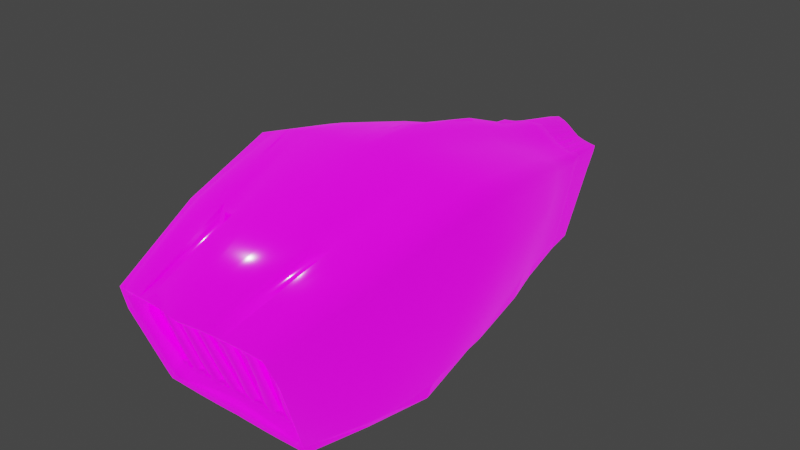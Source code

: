 # Source: motorbike.blend  (saved by Blender 2.80.75; exported with 4.5.12 LTS)
import bpy
from mathutils import Matrix  # noqa: F401  (used for matrix-valued properties, if any)

bpy.ops.wm.read_factory_settings(use_empty=True)
scene = bpy.context.scene
scene.name = 'Scene'

# ---- collections
col_collection = bpy.data.collections.new('Collection'); scene.collection.children.link(col_collection)

# ---- images (referenced by path relative to the original .blend; pixels are not part of the script)
import os
ASSET_DIR = os.environ.get("B2B_ASSET_DIR", "")  # directory of the original .blend (textures are referenced by path, not embedded)
HERE = os.path.dirname(os.path.abspath(__file__))  # packed textures are extracted next to this script under _unpacked/

def load_image(name, relpath, width, height, colorspace="sRGB"):
    """Load a texture the original file referenced (path relative to the .blend, or extracted next to this script)."""
    p = next((c for c in (os.path.join(HERE, relpath), os.path.join(ASSET_DIR, relpath)) if relpath and os.path.exists(c)), "")
    if p:
        img = bpy.data.images.load(p, check_existing=True)
        img.name = name
    else:  # same state as the original file: an image datablock whose file is absent (Cycles renders it pink)
        img = bpy.data.images.new(name, width, height)
        img.source = "FILE"
        img.filepath = "//" + (relpath or name)
    img.colorspace_settings.name = colorspace
    return img
img_texture_motorbike_alb_png = load_image('texture_motorbike_alb.png', 'texture_motorbike_alb.png', 1024, 1024, 'sRGB')
img_texture_motorbike_em_png = load_image('texture_motorbike_em.png', 'texture_motorbike_em.png', 1024, 1024, 'sRGB')

# ---- materials (node trees are filled in below, after node groups)
mat_motorbike = bpy.data.materials.new('Motorbike')
mat_motorbike.alpha_threshold = 0.0
mat_motorbike.use_transparent_shadow = False
mat_motorbike.line_color = (0.0, 0.0, 0.0, 1.0)

# ---- material node trees
mat_motorbike.use_nodes = True; mat_motorbike.node_tree.nodes.clear()
_N = mat_motorbike.node_tree.nodes; _L = mat_motorbike.node_tree.links
n0 = _N.new('ShaderNodeOutputMaterial'); n0.name = 'Material Output'; n0.location = (300, 300)
n1 = _N.new('ShaderNodeBsdfPrincipled'); n1.name = 'Principled BSDF'; n1.location = (10, 300)
n1.distribution = 'GGX'
n1.subsurface_method = 'BURLEY'
n1.inputs[2].default_value = 0.1468
n1.inputs[3].default_value = 1.45
n1.inputs[13].default_value = 1.0
n1.inputs[28].default_value = 1.0
n2 = _N.new('ShaderNodeTexImage'); n2.name = 'Image Texture'; n2.location = (-280, 275)
n2.image = img_texture_motorbike_alb_png
n3 = _N.new('ShaderNodeTexImage'); n3.name = 'Image Texture.001'; n3.location = (-280, -150)
n3.image = img_texture_motorbike_em_png
_L.new(n1.outputs[0], n0.inputs[0])
_L.new(n2.outputs[0], n1.inputs[0])
_L.new(n3.outputs[0], n1.inputs[27])
n0.is_active_output = True

# ---- world
world_world = bpy.data.worlds.new('World'); scene.world = world_world
world_world.use_nodes = True; world_world.node_tree.nodes.clear()
_N = world_world.node_tree.nodes; _L = world_world.node_tree.links
n0 = _N.new('ShaderNodeOutputWorld'); n0.name = 'World Output'; n0.location = (300, 300)
n1 = _N.new('ShaderNodeBackground'); n1.name = 'Background'; n1.location = (10, 300)
n1.inputs[0].default_value = (0.05088, 0.05088, 0.05088, 1.0)
_L.new(n1.outputs[0], n0.inputs[0])
n0.is_active_output = True
world_world.color = (0.05088, 0.05088, 0.05088)
world_world.use_sun_shadow = False
world_world.sun_shadow_jitter_overblur = 0.0

# ---- lights
light_sun = bpy.data.lights.new('Sun', 'SUN')
light_sun.transmission_factor = 0.0
light_sun.energy = 1.0
light_sun.shadow_soft_size = 0.125

# ---- meshes
me_cube = bpy.data.meshes.new('Cube')
me_cube.from_pydata([(0.5005, 3.067, 0.9769), (0.5, 2.657, 0.2171), (0.7142, -1.332, 1.011), (0.7107, -0.9763, 0.04384), (1.049, -0.05909, 0.1627), (1.053, 0.421, 1.534), (0.7787, 1.299, 0.196), (0.8153, 1.761, 1.278), (0.5437, 2.366, 0.2136), (0.5437, 2.637, 1.007), (0.5001, 2.966, 0.7892), (0.7739, -1.243, 0.7618), (1.211, 0.3042, 1.19), (0.6538, -0.9671, 0.1048), (0.9107, 1.649, 0.9895), (0.5534, 2.571, 0.8137), (0.6915, -1.106, 0.722), (0.6398, -0.892, 0.1424), (0.6457, -1.178, 0.9274), (0.7012, -1.197, 0.7321), (0.6639, -1.277, 0.9391), (0.5046, 3.041, 0.9298), (0.73, -1.31, 0.9481), (1.092, 0.3914, 1.443), (0.8494, 1.731, 1.189), (0.5462, 2.62, 0.9579), (0.6578, -1.159, 0.8753), (0.6739, -1.257, 0.887), (0.4996, 2.693, 0.285), (0.7179, -1.007, 0.1216), (1.068, -0.01593, 0.2875), (0.8393, 1.35, 0.2814), (0.5449, 2.391, 0.2849), (0.6455, -0.9168, 0.2053), (0.659, -0.9937, 0.1723), (0.1596, 0.4154, 1.696), (0.3145, 0.4159, 1.694), (0.4666, 0.4165, 1.686), (0.6164, 0.4174, 1.664), (0.7639, 0.4184, 1.631), (0.9086, 0.4197, 1.584), (0.08754, -0.9635, 0.0239), (0.1893, -0.9657, 0.02506), (0.2963, -0.9679, 0.02654), (0.4047, -0.9701, 0.02972), (0.5067, -0.9721, 0.0341), (0.6087, -0.9742, 0.03887), (0.8985, -0.0589, 0.1488), (0.7483, -0.05868, 0.116), (0.5981, -0.05853, 0.07454), (0.4479, -0.05851, 0.04011), (0.2977, -0.05858, 0.02267), (0.1476, -0.05867, 0.01954), (0.08287, 3.212, 1.069), (0.1508, 3.183, 1.048), (0.2172, 3.153, 1.022), (0.2847, 3.125, 0.9972), (0.3558, 3.104, 0.9844), (0.4281, 3.085, 0.9796), (0.4286, 2.657, 0.2171), (0.3571, 2.657, 0.2171), (0.2857, 2.657, 0.2171), (0.2143, 2.657, 0.2171), (0.1429, 2.657, 0.2171), (0.07143, 2.657, 0.2171), (0.6139, -1.352, 1.034), (0.5134, -1.372, 1.055), (0.4124, -1.391, 1.072), (0.3084, -1.408, 1.085), (0.2049, -1.425, 1.092), (0.103, -1.441, 1.095), (0.1269, 1.795, 1.465), (0.2339, 1.785, 1.415), (0.3437, 1.778, 1.381), (0.4556, 1.774, 1.359), (0.5675, 1.769, 1.337), (0.6792, 1.764, 1.315), (0.6674, 1.299, 0.1949), (0.5771, 1.152, 0.184), (0.4616, 1.152, 0.1785), (0.3461, 1.152, 0.1747), (0.2307, 1.152, 0.1739), (0.1153, 1.152, 0.1755), (0.4661, 2.366, 0.2136), (0.3836, 2.411, 0.2142), (0.3069, 2.411, 0.2142), (0.2302, 2.411, 0.2142), (0.1535, 2.411, 0.2142), (0.07673, 2.411, 0.2142), (0.08744, 2.667, 1.189), (0.1619, 2.66, 1.148), (0.2352, 2.654, 1.106), (0.3107, 2.648, 1.073), (0.3884, 2.645, 1.051), (0.4661, 2.641, 1.029), (0.07153, 3.057, 0.8378), (0.1418, 3.041, 0.8293), (0.2128, 3.026, 0.8208), (0.2851, 3.011, 0.8114), (0.3577, 2.996, 0.8029), (0.4291, 2.981, 0.796), (0.05797, -0.88, 0.125), (0.1494, -0.8821, 0.1256), (0.2478, -0.8842, 0.1263), (0.3541, -0.8862, 0.1269), (0.4561, -0.8882, 0.1309), (0.5479, -0.8901, 0.1365), (0.5567, -1.194, 0.9453), (0.4671, -1.209, 0.9613), (0.3619, -1.224, 0.9748), (0.2469, -1.237, 0.9849), (0.1459, -1.25, 0.9894), (0.05435, -1.262, 0.9907), (0.5963, -1.1, 0.7348), (0.5017, -1.111, 0.7475), (0.3952, -1.121, 0.7586), (0.2743, -1.131, 0.768), (0.1637, -1.14, 0.7719), (0.06615, -1.149, 0.7729), (0.07816, -1.369, 1.005), (0.1721, -1.355, 1.004), (0.2711, -1.342, 0.9991), (0.3802, -1.327, 0.989), (0.4802, -1.311, 0.9755), (0.5721, -1.294, 0.9585), (0.56, -0.965, 0.1023), (0.4661, -0.9628, 0.09973), (0.3662, -0.9606, 0.09764), (0.2592, -0.9584, 0.09772), (0.1588, -0.956, 0.09779), (0.06484, -0.9536, 0.09802), (0.5675, -1.174, 0.8924), (0.4771, -1.189, 0.9079), (0.3724, -1.202, 0.9209), (0.2544, -1.215, 0.9311), (0.1478, -1.226, 0.9354), (0.05477, -1.238, 0.9364), (0.0745, 3.175, 0.989), (0.1443, 3.148, 0.9783), (0.2146, 3.119, 0.9634), (0.2865, 3.095, 0.9468), (0.3598, 3.077, 0.9366), (0.4324, 3.059, 0.9325), (0.5529, -0.9163, 0.2013), (0.4602, -0.9157, 0.1973), (0.3553, -0.915, 0.1942), (0.245, -0.9143, 0.1936), (0.1431, -0.9133, 0.1922), (0.05062, -0.9126, 0.1911), (0.07137, 2.704, 0.2907), (0.1427, 2.702, 0.2898), (0.2141, 2.7, 0.2888), (0.2855, 2.699, 0.2878), (0.3568, 2.697, 0.2869), (0.4282, 2.695, 0.2859), (0.6566, -1.073, 0.8661), (0.6902, -1.02, 0.7141), (0.07518, -1.08, 0.7633), (0.0665, -1.152, 0.9281), (0.6456, -0.8315, 0.2044), (0.05978, -0.8277, 0.1923), (0.5944, -1.031, 0.7249), (0.4993, -1.042, 0.7363), (0.3978, -1.052, 0.7465), (0.2817, -1.062, 0.7557), (0.1727, -1.071, 0.7608), (0.5661, -1.088, 0.8818), (0.4758, -1.102, 0.8966), (0.3774, -1.115, 0.9092), (0.2653, -1.128, 0.9197), (0.1595, -1.14, 0.9254), (0.5529, -0.8309, 0.1983), (0.4603, -0.8304, 0.1929), (0.359, -0.8297, 0.1895), (0.2517, -0.8291, 0.1902), (0.1522, -0.8283, 0.1912), (0.6566, -1.059, 0.8655), (0.6902, -1.006, 0.7136), (0.07517, -1.066, 0.7625), (0.06649, -1.138, 0.9273), (0.6456, -0.8174, 0.2042), (0.05981, -0.8136, 0.1924), (0.5944, -1.017, 0.7243), (0.4993, -1.028, 0.7356), (0.3978, -1.038, 0.7457), (0.2817, -1.048, 0.7549), (0.1727, -1.057, 0.76), (0.5661, -1.074, 0.8812), (0.4758, -1.088, 0.896), (0.3773, -1.101, 0.9085), (0.2653, -1.114, 0.9189), (0.1595, -1.126, 0.9247), (0.5529, -0.8169, 0.1979), (0.4603, -0.8164, 0.1922), (0.359, -0.8157, 0.1889), (0.2517, -0.815, 0.1897), (0.1523, -0.8143, 0.191), (0.07133, 3.002, 0.8374), (0.1418, 2.988, 0.8289), (0.2128, 2.973, 0.8209), (0.2841, 2.958, 0.8124), (0.3558, 2.943, 0.804), (0.07137, 2.651, 0.2907), (0.1427, 2.649, 0.2898), (0.2141, 2.648, 0.2888), (0.2855, 2.646, 0.2878), (0.3568, 2.644, 0.2869), (0.07092, 2.961, 0.8371), (0.1418, 2.946, 0.8289), (0.2128, 2.932, 0.8209), (0.2837, 2.917, 0.8128), (0.3548, 2.902, 0.8047), (0.07137, 2.61, 0.2907), (0.1427, 2.608, 0.2898), (0.2141, 2.606, 0.2888), (0.2855, 2.605, 0.2878), (0.3568, 2.603, 0.2869), (0.6612, 2.19, 1.125), (0.6612, 1.833, 0.2073), (0.7063, 2.103, 0.9016), (0.6727, 2.168, 1.068), (0.6666, 1.865, 0.2897), (0.4723, 1.833, 0.2073), (0.5667, 1.833, 0.2073), (0.5667, 2.195, 1.147), (0.4723, 2.199, 1.169), (0.3778, 2.204, 1.191), (0.2839, 2.209, 1.216), (0.1933, 2.217, 1.257), (0.1032, 2.226, 1.302), (0.9518, 1.098, 1.425), (0.9137, 0.6198, 0.1813), (1.087, 0.9829, 1.092), (0.9951, 1.068, 1.325), (0.9791, 0.6721, 0.2792), (0.8017, 1.099, 1.474), (0.6722, 1.101, 1.509), (0.5405, 1.103, 1.537), (0.4076, 1.104, 1.559), (0.2745, 1.107, 1.58), (0.1438, 1.112, 1.624), (0.1298, 0.6204, 0.1052), (0.2604, 0.6204, 0.1007), (0.391, 0.6203, 0.106), (0.5217, 0.6202, 0.1236), (0.6524, 0.62, 0.1476), (0.7831, 0.6199, 0.1695), (0.8797, -0.5176, 0.0897), (0.9162, -0.4722, 1.318), (1.04, -0.4849, 0.9935), (0.9563, -0.474, 1.225), (0.9414, -0.5273, 0.1902), (0.7751, -0.4825, 1.365), (0.6506, -0.493, 1.398), (0.5447, -0.4701, 1.391), (0.3714, -0.4819, 1.414), (0.2624, -0.5201, 1.448), (0.133, -0.528, 1.449), (0.1176, -0.5111, 0.01953), (0.2435, -0.5121, 0.01904), (0.3721, -0.5131, 0.02829), (0.5014, -0.5142, 0.03752), (0.6275, -0.5154, 0.05312), (0.7537, -0.5165, 0.07205), (0.1112, 1.299, 0.3735), (0.07768, 2.331, 0.3915), (0.5562, 1.299, 0.3727), (0.445, 1.299, 0.3723), (0.3337, 1.299, 0.3723), (0.2225, 1.299, 0.3727), (0.3884, 2.331, 0.3915), (0.3107, 2.331, 0.3915), (0.233, 2.331, 0.3915), (0.1554, 2.331, 0.3915), (0.09446, 1.833, 0.7769), (0.1889, 1.833, 0.7769), (0.2834, 1.833, 0.7769), (0.3778, 1.833, 0.7769), (0.4723, 1.833, 0.7769), (0.5073, -0.579, 1.299), (0.3797, -0.5888, 1.316), (-0.5005, 3.067, 0.9769), (-0.5, 2.657, 0.2171), (-0.7142, -1.332, 1.011), (-0.7107, -0.9763, 0.04384), (-1.469e-07, 0.415, 1.699), (-1.469e-07, -0.05868, 0.02453), (-1.049, -0.05909, 0.1627), (-1.053, 0.421, 1.534), (-1.469e-07, 2.657, 0.2171), (-1.469e-07, -1.456, 1.097), (-1.469e-07, -0.9615, 0.02416), (-1.469e-07, 3.236, 1.085), (-1.469e-07, 1.803, 1.505), (-1.469e-07, 1.152, 0.1783), (-0.7787, 1.299, 0.196), (-0.8153, 1.761, 1.278), (-0.5437, 2.366, 0.2136), (-1.469e-07, 2.672, 1.219), (-1.469e-07, 2.411, 0.2142), (-0.5437, 2.637, 1.007), (-0.5001, 2.966, 0.7892), (-0.7739, -1.243, 0.7618), (-1.211, 0.3042, 1.19), (-1.469e-07, 3.075, 0.8467), (-0.6538, -0.9671, 0.1048), (-0.9107, 1.649, 0.9895), (-0.5534, 2.571, 0.8137), (-0.6915, -1.106, 0.722), (-0.6398, -0.892, 0.1424), (-1.469e-07, -0.8785, 0.1253), (-0.6457, -1.178, 0.9274), (-1.469e-07, -1.275, 0.9929), (-0.7012, -1.197, 0.7321), (-1.469e-07, -0.9517, 0.1), (-0.6639, -1.277, 0.9391), (-1.469e-07, -1.382, 1.007), (-0.5046, 3.041, 0.9298), (-0.73, -1.31, 0.9481), (-1.092, 0.3914, 1.443), (-1.469e-07, 3.198, 0.9992), (-0.8494, 1.731, 1.189), (-0.5462, 2.62, 0.9579), (-0.6578, -1.159, 0.8753), (-1.469e-07, -1.249, 0.9385), (-0.6739, -1.257, 0.887), (-0.4996, 2.693, 0.285), (-0.7179, -1.007, 0.1216), (-1.068, -0.01593, 0.2875), (-1.469e-07, 2.706, 0.2917), (-0.8393, 1.35, 0.2814), (-0.5449, 2.391, 0.2849), (-0.6455, -0.9168, 0.2053), (-1.469e-07, -0.9125, 0.192), (-0.659, -0.9937, 0.1723), (-0.1596, 0.4154, 1.696), (-0.3145, 0.4159, 1.694), (-0.4666, 0.4165, 1.686), (-0.6164, 0.4174, 1.664), (-0.7639, 0.4184, 1.631), (-0.9086, 0.4197, 1.584), (-0.08754, -0.9635, 0.0239), (-0.1893, -0.9657, 0.02506), (-0.2963, -0.9679, 0.02654), (-0.4047, -0.9701, 0.02972), (-0.5067, -0.9721, 0.0341), (-0.6087, -0.9742, 0.03887), (-0.8985, -0.0589, 0.1488), (-0.7483, -0.05868, 0.116), (-0.5981, -0.05853, 0.07454), (-0.4479, -0.05851, 0.04011), (-0.2977, -0.05858, 0.02267), (-0.1476, -0.05867, 0.01954), (-0.08287, 3.212, 1.069), (-0.1508, 3.183, 1.048), (-0.2172, 3.153, 1.022), (-0.2847, 3.125, 0.9972), (-0.3558, 3.104, 0.9844), (-0.4281, 3.085, 0.9796), (-0.4286, 2.657, 0.2171), (-0.3571, 2.657, 0.2171), (-0.2857, 2.657, 0.2171), (-0.2143, 2.657, 0.2171), (-0.1429, 2.657, 0.2171), (-0.07143, 2.657, 0.2171), (-0.6139, -1.352, 1.034), (-0.5134, -1.372, 1.055), (-0.4124, -1.391, 1.072), (-0.3084, -1.408, 1.085), (-0.2049, -1.425, 1.092), (-0.103, -1.441, 1.095), (-0.1269, 1.795, 1.465), (-0.2339, 1.785, 1.415), (-0.3437, 1.778, 1.381), (-0.4556, 1.774, 1.359), (-0.5675, 1.769, 1.337), (-0.6792, 1.764, 1.315), (-0.6674, 1.299, 0.1949), (-0.5771, 1.152, 0.184), (-0.4616, 1.152, 0.1785), (-0.3461, 1.152, 0.1747), (-0.2307, 1.152, 0.1739), (-0.1153, 1.152, 0.1755), (-0.4661, 2.366, 0.2136), (-0.3836, 2.411, 0.2142), (-0.3069, 2.411, 0.2142), (-0.2302, 2.411, 0.2142), (-0.1535, 2.411, 0.2142), (-0.07673, 2.411, 0.2142), (-0.08744, 2.667, 1.189), (-0.1619, 2.66, 1.148), (-0.2352, 2.654, 1.106), (-0.3107, 2.648, 1.073), (-0.3884, 2.645, 1.051), (-0.4661, 2.641, 1.029), (-0.07153, 3.057, 0.8378), (-0.1418, 3.041, 0.8293), (-0.2128, 3.026, 0.8208), (-0.2851, 3.011, 0.8114), (-0.3577, 2.996, 0.8029), (-0.4291, 2.981, 0.796), (-0.05797, -0.88, 0.125), (-0.1494, -0.8821, 0.1256), (-0.2478, -0.8842, 0.1263), (-0.3541, -0.8862, 0.1269), (-0.4561, -0.8882, 0.1309), (-0.5479, -0.8901, 0.1365), (-0.5567, -1.194, 0.9453), (-0.4671, -1.209, 0.9613), (-0.3619, -1.224, 0.9748), (-0.2469, -1.237, 0.9849), (-0.1459, -1.25, 0.9894), (-0.05435, -1.262, 0.9907), (-0.5963, -1.1, 0.7348), (-0.5017, -1.111, 0.7475), (-0.3952, -1.121, 0.7586), (-0.2743, -1.131, 0.768), (-0.1637, -1.14, 0.7719), (-0.06615, -1.149, 0.7729), (-0.07816, -1.369, 1.005), (-0.1721, -1.355, 1.004), (-0.2711, -1.342, 0.9991), (-0.3802, -1.327, 0.989), (-0.4802, -1.311, 0.9755), (-0.5721, -1.294, 0.9585), (-0.56, -0.965, 0.1023), (-0.4661, -0.9628, 0.09973), (-0.3662, -0.9606, 0.09764), (-0.2592, -0.9584, 0.09772), (-0.1588, -0.956, 0.09779), (-0.06484, -0.9536, 0.09802), (-0.5675, -1.174, 0.8924), (-0.4771, -1.189, 0.9079), (-0.3724, -1.202, 0.9209), (-0.2544, -1.215, 0.9311), (-0.1478, -1.226, 0.9354), (-0.05477, -1.238, 0.9364), (-0.0745, 3.175, 0.989), (-0.1443, 3.148, 0.9783), (-0.2146, 3.119, 0.9634), (-0.2865, 3.095, 0.9468), (-0.3598, 3.077, 0.9366), (-0.4324, 3.059, 0.9325), (-0.5529, -0.9163, 0.2013), (-0.4602, -0.9157, 0.1973), (-0.3553, -0.915, 0.1942), (-0.245, -0.9143, 0.1936), (-0.1431, -0.9133, 0.1922), (-0.05062, -0.9126, 0.1911), (-0.07137, 2.704, 0.2907), (-0.1427, 2.702, 0.2898), (-0.2141, 2.7, 0.2888), (-0.2855, 2.699, 0.2878), (-0.3568, 2.697, 0.2869), (-0.4282, 2.695, 0.2859), (-0.6566, -1.073, 0.8661), (-0.6902, -1.02, 0.7141), (-1.469e-07, -1.164, 0.9307), (-0.07518, -1.08, 0.7633), (-0.0665, -1.152, 0.9281), (-0.6456, -0.8315, 0.2044), (-1.469e-07, -0.8275, 0.1937), (-0.05978, -0.8277, 0.1923), (-0.5944, -1.031, 0.7249), (-0.4993, -1.042, 0.7363), (-0.3978, -1.052, 0.7465), (-0.2817, -1.062, 0.7557), (-0.1727, -1.071, 0.7608), (-0.5662, -1.088, 0.8818), (-0.4758, -1.102, 0.8966), (-0.3774, -1.115, 0.9092), (-0.2653, -1.128, 0.9197), (-0.1595, -1.14, 0.9254), (-0.5529, -0.8309, 0.1983), (-0.4603, -0.8304, 0.1929), (-0.359, -0.8297, 0.1895), (-0.2517, -0.8291, 0.1902), (-0.1522, -0.8283, 0.1912), (-0.6566, -1.059, 0.8655), (-0.6902, -1.006, 0.7136), (-1.469e-07, -1.15, 0.9299), (-1.469e-07, -1.076, 0.7653), (-0.07517, -1.066, 0.7625), (-0.06649, -1.138, 0.9273), (-0.6456, -0.8174, 0.2042), (-1.469e-07, -0.8135, 0.1941), (-0.05981, -0.8136, 0.1924), (-0.5944, -1.017, 0.7243), (-0.4993, -1.028, 0.7356), (-0.3978, -1.038, 0.7457), (-0.2817, -1.048, 0.7549), (-0.1727, -1.057, 0.76), (-0.5661, -1.074, 0.8812), (-0.4758, -1.088, 0.896), (-0.3773, -1.101, 0.9085), (-0.2653, -1.114, 0.9189), (-0.1595, -1.126, 0.9247), (-0.5529, -0.8169, 0.1979), (-0.4603, -0.8164, 0.1922), (-0.359, -0.8157, 0.1889), (-0.2517, -0.815, 0.1897), (-0.1523, -0.8143, 0.191), (-0.07133, 3.002, 0.8374), (-0.1418, 2.988, 0.8289), (-0.2128, 2.973, 0.8209), (-0.2841, 2.958, 0.8124), (-0.3558, 2.943, 0.804), (-0.07137, 2.651, 0.2907), (-0.1427, 2.649, 0.2898), (-0.2141, 2.648, 0.2888), (-0.2855, 2.646, 0.2878), (-0.3568, 2.644, 0.2869), (-0.07092, 2.961, 0.8371), (-0.1418, 2.946, 0.8289), (-0.2128, 2.932, 0.8209), (-0.2837, 2.917, 0.8128), (-0.3548, 2.902, 0.8047), (-0.07137, 2.61, 0.2907), (-0.1427, 2.608, 0.2898), (-0.2141, 2.606, 0.2888), (-0.2855, 2.605, 0.2878), (-0.3568, 2.603, 0.2869), (-1.469e-07, 2.233, 1.336), (-0.6612, 2.19, 1.125), (-0.6612, 1.833, 0.2073), (-0.7063, 2.103, 0.9016), (-0.6727, 2.168, 1.068), (-0.6666, 1.865, 0.2897), (-0.4723, 1.833, 0.2073), (-0.5667, 1.833, 0.2073), (-0.5667, 2.195, 1.147), (-0.4723, 2.199, 1.169), (-0.3778, 2.204, 1.191), (-0.2839, 2.209, 1.216), (-0.1933, 2.217, 1.257), (-0.1032, 2.226, 1.302), (-1.469e-07, 1.116, 1.659), (-1.469e-07, 0.6205, 0.1144), (-0.9518, 1.098, 1.425), (-0.9137, 0.6198, 0.1813), (-1.087, 0.9829, 1.092), (-0.9951, 1.068, 1.325), (-0.9791, 0.6721, 0.2792), (-0.8017, 1.099, 1.474), (-0.6722, 1.101, 1.509), (-0.5405, 1.103, 1.537), (-0.4076, 1.104, 1.559), (-0.2745, 1.107, 1.58), (-0.1438, 1.112, 1.624), (-0.1298, 0.6204, 0.1052), (-0.2604, 0.6204, 0.1007), (-0.391, 0.6203, 0.106), (-0.5217, 0.6202, 0.1236), (-0.6524, 0.62, 0.1476), (-0.7831, 0.6199, 0.1695), (-0.8797, -0.5176, 0.0897), (-0.9162, -0.4722, 1.318), (-1.469e-07, -0.5101, 0.02605), (-1.469e-07, -0.5358, 1.452), (-1.04, -0.4849, 0.9935), (-0.9563, -0.474, 1.225), (-0.9414, -0.5273, 0.1902), (-0.7751, -0.4825, 1.365), (-0.6506, -0.493, 1.398), (-0.5447, -0.4701, 1.391), (-0.3714, -0.4819, 1.414), (-0.2624, -0.5201, 1.448), (-0.133, -0.528, 1.449), (-0.1176, -0.5111, 0.01953), (-0.2435, -0.5121, 0.01904), (-0.3721, -0.5131, 0.02829), (-0.5014, -0.5142, 0.03752), (-0.6275, -0.5154, 0.05312), (-0.7537, -0.5165, 0.07205), (-1.469e-07, 1.833, 0.7769), (-1.469e-07, 1.299, 0.3745), (-0.1112, 1.299, 0.3735), (-0.07768, 2.331, 0.3915), (-1.469e-07, 2.331, 0.3915), (-0.5562, 1.299, 0.3727), (-0.445, 1.299, 0.3723), (-0.3337, 1.299, 0.3723), (-0.2225, 1.299, 0.3727), (-0.3884, 2.331, 0.3915), (-0.3107, 2.331, 0.3915), (-0.233, 2.331, 0.3915), (-0.1554, 2.331, 0.3915), (-0.09446, 1.833, 0.7769), (-0.1889, 1.833, 0.7769), (-0.2834, 1.833, 0.7769), (-0.3778, 1.833, 0.7769), (-0.4723, 1.833, 0.7769), (-0.5073, -0.579, 1.299), (-0.3797, -0.5888, 1.316)], [], [(246, 231, 4, 47), (240, 536, 285, 35), (263, 247, 3, 46), (250, 248, 2, 22), (142, 58, 0, 21), (233, 230, 5, 23), (125, 13, 17, 106), (257, 558, 290, 70), (220, 217, 7, 24), (229, 522, 293, 71), (223, 218, 6, 77), (59, 1, 8, 83), (53, 292, 298, 89), (21, 0, 9, 25), (28, 10, 15, 32), (221, 219, 14, 31), (34, 19, 16, 33), (234, 232, 12, 30), (154, 100, 10, 28), (251, 249, 11, 29), (136, 112, 312, 324), (145, 144, 172, 173), (27, 20, 18, 26), (119, 316, 312, 112), (70, 290, 316, 119), (22, 2, 20, 27), (29, 11, 19, 34), (46, 3, 13, 125), (11, 22, 27, 19), (19, 27, 26, 16), (114, 132, 167, 162), (10, 21, 25, 15), (219, 220, 24, 14), (232, 233, 23, 12), (100, 142, 21, 10), (249, 250, 22, 11), (3, 29, 34, 13), (101, 148, 333, 310), (247, 251, 29, 3), (59, 154, 28, 1), (231, 234, 30, 4), (13, 34, 33, 17), (218, 221, 31, 6), (1, 28, 32, 8), (289, 329, 149, 64), (64, 149, 150, 63), (63, 150, 151, 62), (62, 151, 152, 61), (61, 152, 153, 60), (60, 153, 154, 59), (17, 33, 143, 106), (106, 143, 144, 105), (105, 144, 145, 104), (104, 145, 146, 103), (103, 146, 147, 102), (102, 147, 148, 101), (304, 320, 137, 95), (95, 137, 138, 96), (96, 138, 139, 97), (97, 139, 140, 98), (98, 140, 141, 99), (99, 141, 142, 100), (131, 113, 161, 166), (113, 131, 132, 114), (143, 33, 159, 171), (115, 133, 134, 116), (148, 118, 157, 160), (117, 135, 136, 118), (291, 41, 130, 314), (41, 42, 129, 130), (42, 43, 128, 129), (43, 44, 127, 128), (44, 45, 126, 127), (45, 46, 125, 126), (2, 65, 124, 20), (65, 66, 123, 124), (66, 67, 122, 123), (67, 68, 121, 122), (68, 69, 120, 121), (69, 70, 119, 120), (20, 124, 107, 18), (124, 123, 108, 107), (123, 122, 109, 108), (122, 121, 110, 109), (121, 120, 111, 110), (120, 119, 112, 111), (33, 16, 156, 159), (143, 113, 114, 144), (16, 26, 155, 156), (145, 115, 116, 146), (134, 135, 170, 169), (147, 117, 118, 148), (26, 18, 107, 131), (131, 107, 108, 132), (132, 108, 109, 133), (133, 109, 110, 134), (134, 110, 111, 135), (135, 111, 112, 136), (329, 304, 95, 149), (99, 153, 206, 201), (96, 97, 199, 198), (149, 95, 197, 202), (151, 150, 203, 204), (153, 99, 100, 154), (0, 58, 94, 9), (58, 57, 93, 94), (57, 56, 92, 93), (56, 55, 91, 92), (55, 54, 90, 91), (54, 53, 89, 90), (289, 64, 88, 299), (64, 63, 87, 88), (63, 62, 86, 87), (62, 61, 85, 86), (61, 60, 84, 85), (60, 59, 83, 84), (299, 88, 265, 578), (85, 84, 270, 271), (222, 78, 266, 278), (84, 222, 278, 270), (81, 82, 264, 269), (222, 223, 77, 78), (217, 224, 76, 7), (224, 225, 75, 76), (225, 226, 74, 75), (226, 227, 73, 74), (227, 228, 72, 73), (228, 229, 71, 72), (248, 252, 65, 2), (252, 253, 66, 65), (253, 254, 67, 66), (67, 254, 279), (255, 256, 69, 68), (256, 257, 70, 69), (314, 130, 101, 310), (130, 129, 102, 101), (129, 128, 103, 102), (128, 127, 104, 103), (127, 126, 105, 104), (126, 125, 106, 105), (320, 292, 53, 137), (137, 53, 54, 138), (138, 54, 55, 139), (139, 55, 56, 140), (140, 56, 57, 141), (141, 57, 58, 142), (557, 258, 41, 291), (258, 259, 42, 41), (259, 260, 43, 42), (260, 261, 44, 43), (261, 262, 45, 44), (262, 263, 46, 45), (230, 235, 40, 5), (235, 236, 39, 40), (236, 237, 38, 39), (237, 238, 37, 38), (238, 239, 36, 37), (239, 240, 35, 36), (537, 241, 52, 286), (241, 242, 51, 52), (242, 243, 50, 51), (243, 244, 49, 50), (244, 245, 48, 49), (245, 246, 47, 48), (155, 166, 187, 176), (162, 167, 188, 183), (163, 173, 194, 184), (166, 161, 182, 187), (172, 162, 183, 193), (175, 174, 195, 196), (156, 155, 176, 177), (161, 171, 192, 182), (113, 143, 171, 161), (136, 324, 457, 158), (133, 115, 163, 168), (26, 131, 166, 155), (144, 114, 162, 172), (116, 134, 169, 164), (333, 148, 160, 461), (147, 146, 174, 175), (115, 145, 173, 163), (135, 117, 165, 170), (132, 133, 168, 167), (146, 116, 164, 174), (118, 136, 158, 157), (117, 147, 175, 165), (181, 178, 481, 485), (178, 179, 480, 481), (177, 176, 187, 182), (183, 188, 189, 184), (185, 190, 191, 186), (180, 177, 182, 192), (193, 183, 184, 194), (195, 185, 186, 196), (174, 164, 185, 195), (158, 457, 480, 179), (168, 163, 184, 189), (167, 168, 189, 188), (165, 175, 196, 186), (159, 156, 177, 180), (164, 169, 190, 185), (169, 170, 191, 190), (160, 157, 178, 181), (170, 165, 186, 191), (171, 159, 180, 192), (461, 160, 181, 485), (157, 158, 179, 178), (173, 172, 193, 194), (197, 198, 208, 207), (200, 201, 211, 210), (205, 204, 214, 215), (199, 200, 210, 209), (152, 151, 204, 205), (97, 98, 200, 199), (153, 152, 205, 206), (150, 149, 202, 203), (98, 99, 201, 200), (95, 96, 198, 197), (212, 207, 208, 213), (213, 208, 209, 214), (214, 209, 210, 215), (215, 210, 211, 216), (206, 205, 215, 216), (203, 202, 212, 213), (198, 199, 209, 208), (202, 197, 207, 212), (204, 203, 213, 214), (201, 206, 216, 211), (90, 89, 229, 228), (91, 90, 228, 227), (92, 91, 227, 226), (93, 92, 226, 225), (94, 93, 225, 224), (9, 94, 224, 217), (84, 83, 223, 222), (80, 81, 269, 268), (88, 87, 273, 265), (82, 294, 575, 264), (79, 80, 268, 267), (87, 86, 272, 273), (8, 32, 221, 218), (15, 25, 220, 219), (32, 15, 219, 221), (83, 8, 218, 223), (89, 298, 522, 229), (25, 9, 217, 220), (78, 77, 246, 245), (79, 78, 245, 244), (80, 79, 244, 243), (81, 80, 243, 242), (82, 81, 242, 241), (294, 82, 241, 537), (72, 71, 240, 239), (73, 72, 239, 238), (74, 73, 238, 237), (75, 74, 237, 236), (76, 75, 236, 235), (7, 76, 235, 230), (6, 31, 234, 231), (14, 24, 233, 232), (31, 14, 232, 234), (24, 7, 230, 233), (71, 293, 536, 240), (77, 6, 231, 246), (48, 47, 263, 262), (49, 48, 262, 261), (50, 49, 261, 260), (51, 50, 260, 259), (52, 51, 259, 258), (286, 52, 258, 557), (36, 35, 257, 256), (37, 36, 256, 255), (38, 37, 255, 254), (39, 38, 254, 253), (40, 39, 253, 252), (5, 40, 252, 248), (4, 30, 251, 247), (12, 23, 250, 249), (30, 12, 249, 251), (35, 285, 558, 257), (23, 5, 248, 250), (47, 4, 247, 263), (574, 274, 264, 575), (274, 275, 269, 264), (275, 276, 268, 269), (276, 277, 267, 268), (277, 278, 266, 267), (271, 270, 278, 277), (272, 271, 277, 276), (273, 272, 276, 275), (265, 273, 275, 274), (578, 265, 274, 574), (86, 85, 271, 272), (78, 79, 267, 266), (279, 280, 68, 67), (255, 68, 280), (254, 255, 280, 279), (554, 347, 287, 539), (548, 335, 285, 536), (573, 346, 284, 555), (560, 318, 283, 556), (442, 317, 281, 358), (541, 319, 288, 538), (425, 406, 309, 305), (567, 370, 290, 558), (526, 321, 296, 523), (535, 371, 293, 522), (529, 377, 295, 524), (359, 383, 297, 282), (353, 389, 298, 292), (317, 322, 300, 281), (326, 331, 307, 301), (527, 330, 306, 525), (334, 332, 308, 313), (542, 328, 303, 540), (454, 326, 301, 400), (561, 327, 302, 559), (436, 324, 312, 412), (445, 475, 474, 444), (325, 323, 311, 315), (419, 412, 312, 316), (370, 419, 316, 290), (318, 325, 315, 283), (327, 334, 313, 302), (346, 425, 305, 284), (302, 313, 325, 318), (313, 308, 323, 325), (414, 464, 469, 432), (301, 307, 322, 317), (525, 306, 321, 526), (540, 303, 319, 541), (400, 301, 317, 442), (559, 302, 318, 560), (284, 305, 334, 327), (401, 310, 333, 448), (555, 284, 327, 561), (359, 282, 326, 454), (539, 287, 328, 542), (305, 309, 332, 334), (524, 295, 330, 527), (282, 297, 331, 326), (289, 364, 449, 329), (364, 363, 450, 449), (363, 362, 451, 450), (362, 361, 452, 451), (361, 360, 453, 452), (360, 359, 454, 453), (309, 406, 443, 332), (406, 405, 444, 443), (405, 404, 445, 444), (404, 403, 446, 445), (403, 402, 447, 446), (402, 401, 448, 447), (304, 395, 437, 320), (395, 396, 438, 437), (396, 397, 439, 438), (397, 398, 440, 439), (398, 399, 441, 440), (399, 400, 442, 441), (431, 468, 463, 413), (413, 414, 432, 431), (443, 473, 460, 332), (415, 416, 434, 433), (448, 462, 458, 418), (417, 418, 436, 435), (291, 314, 430, 341), (341, 430, 429, 342), (342, 429, 428, 343), (343, 428, 427, 344), (344, 427, 426, 345), (345, 426, 425, 346), (283, 315, 424, 365), (365, 424, 423, 366), (366, 423, 422, 367), (367, 422, 421, 368), (368, 421, 420, 369), (369, 420, 419, 370), (315, 311, 407, 424), (424, 407, 408, 423), (423, 408, 409, 422), (422, 409, 410, 421), (421, 410, 411, 420), (420, 411, 412, 419), (332, 460, 456, 308), (443, 444, 414, 413), (308, 456, 455, 323), (445, 446, 416, 415), (434, 471, 472, 435), (447, 448, 418, 417), (323, 431, 407, 311), (431, 432, 408, 407), (432, 433, 409, 408), (433, 434, 410, 409), (434, 435, 411, 410), (435, 436, 412, 411), (329, 449, 395, 304), (399, 506, 511, 453), (396, 503, 504, 397), (449, 507, 502, 395), (451, 509, 508, 450), (453, 454, 400, 399), (281, 300, 394, 358), (358, 394, 393, 357), (357, 393, 392, 356), (356, 392, 391, 355), (355, 391, 390, 354), (354, 390, 389, 353), (289, 299, 388, 364), (364, 388, 387, 363), (363, 387, 386, 362), (362, 386, 385, 361), (361, 385, 384, 360), (360, 384, 383, 359), (299, 578, 577, 388), (385, 584, 583, 384), (528, 591, 579, 378), (384, 583, 591, 528), (381, 582, 576, 382), (528, 378, 377, 529), (523, 296, 376, 530), (530, 376, 375, 531), (531, 375, 374, 532), (532, 374, 373, 533), (533, 373, 372, 534), (534, 372, 371, 535), (556, 283, 365, 562), (562, 365, 366, 563), (563, 366, 367, 564), (367, 592, 564), (565, 368, 369, 566), (566, 369, 370, 567), (314, 310, 401, 430), (430, 401, 402, 429), (429, 402, 403, 428), (428, 403, 404, 427), (427, 404, 405, 426), (426, 405, 406, 425), (320, 437, 353, 292), (437, 438, 354, 353), (438, 439, 355, 354), (439, 440, 356, 355), (440, 441, 357, 356), (441, 442, 358, 357), (557, 291, 341, 568), (568, 341, 342, 569), (569, 342, 343, 570), (570, 343, 344, 571), (571, 344, 345, 572), (572, 345, 346, 573), (538, 288, 340, 543), (543, 340, 339, 544), (544, 339, 338, 545), (545, 338, 337, 546), (546, 337, 336, 547), (547, 336, 335, 548), (537, 286, 352, 549), (549, 352, 351, 550), (550, 351, 350, 551), (551, 350, 349, 552), (552, 349, 348, 553), (553, 348, 347, 554), (455, 478, 492, 468), (464, 488, 493, 469), (465, 489, 499, 475), (468, 492, 487, 463), (474, 498, 488, 464), (477, 501, 500, 476), (456, 479, 478, 455), (463, 487, 497, 473), (413, 463, 473, 443), (436, 459, 457, 324), (433, 470, 465, 415), (323, 455, 468, 431), (444, 474, 464, 414), (416, 466, 471, 434), (333, 461, 462, 448), (447, 477, 476, 446), (415, 465, 475, 445), (435, 472, 467, 417), (432, 469, 470, 433), (446, 476, 466, 416), (418, 458, 459, 436), (417, 467, 477, 447), (486, 485, 481, 482), (482, 481, 480, 483), (479, 487, 492, 478), (488, 489, 494, 493), (490, 491, 496, 495), (484, 497, 487, 479), (498, 499, 489, 488), (500, 501, 491, 490), (476, 500, 490, 466), (459, 483, 480, 457), (470, 494, 489, 465), (469, 493, 494, 470), (467, 491, 501, 477), (460, 484, 479, 456), (466, 490, 495, 471), (471, 495, 496, 472), (462, 486, 482, 458), (472, 496, 491, 467), (473, 497, 484, 460), (461, 485, 486, 462), (458, 482, 483, 459), (475, 499, 498, 474), (502, 512, 513, 503), (505, 515, 516, 506), (510, 520, 519, 509), (504, 514, 515, 505), (452, 510, 509, 451), (397, 504, 505, 398), (453, 511, 510, 452), (450, 508, 507, 449), (398, 505, 506, 399), (395, 502, 503, 396), (517, 518, 513, 512), (518, 519, 514, 513), (519, 520, 515, 514), (520, 521, 516, 515), (511, 521, 520, 510), (508, 518, 517, 507), (503, 513, 514, 504), (507, 517, 512, 502), (509, 519, 518, 508), (506, 516, 521, 511), (390, 534, 535, 389), (391, 533, 534, 390), (392, 532, 533, 391), (393, 531, 532, 392), (394, 530, 531, 393), (300, 523, 530, 394), (384, 528, 529, 383), (380, 581, 582, 381), (388, 577, 586, 387), (382, 576, 575, 294), (379, 580, 581, 380), (387, 586, 585, 386), (297, 524, 527, 331), (307, 525, 526, 322), (331, 527, 525, 307), (383, 529, 524, 297), (389, 535, 522, 298), (322, 526, 523, 300), (378, 553, 554, 377), (379, 552, 553, 378), (380, 551, 552, 379), (381, 550, 551, 380), (382, 549, 550, 381), (294, 537, 549, 382), (372, 547, 548, 371), (373, 546, 547, 372), (374, 545, 546, 373), (375, 544, 545, 374), (376, 543, 544, 375), (296, 538, 543, 376), (295, 539, 542, 330), (306, 540, 541, 321), (330, 542, 540, 306), (321, 541, 538, 296), (371, 548, 536, 293), (377, 554, 539, 295), (348, 572, 573, 347), (349, 571, 572, 348), (350, 570, 571, 349), (351, 569, 570, 350), (352, 568, 569, 351), (286, 557, 568, 352), (336, 566, 567, 335), (337, 565, 566, 336), (338, 564, 565, 337), (339, 563, 564, 338), (340, 562, 563, 339), (288, 556, 562, 340), (287, 555, 561, 328), (303, 559, 560, 319), (328, 561, 559, 303), (335, 567, 558, 285), (319, 560, 556, 288), (347, 573, 555, 287), (574, 575, 576, 587), (587, 576, 582, 588), (588, 582, 581, 589), (589, 581, 580, 590), (590, 580, 579, 591), (584, 590, 591, 583), (585, 589, 590, 584), (586, 588, 589, 585), (577, 587, 588, 586), (578, 574, 587, 577), (386, 585, 584, 385), (378, 579, 580, 379), (592, 367, 368, 593), (565, 593, 368), (564, 592, 593, 565)])
me_cube.polygons.foreach_set('use_smooth', [True] * 594)
_uv = me_cube.uv_layers.new(name='UVMap')
_uv.uv.foreach_set('vector', [0.2086, 0.9595, 0.2083, 0.9759, 0.1267, 0.992, 0.1267, 0.9739, 0.3435, 0.3494, 0.3436, 0.3301, 0.432, 0.3301, 0.432, 0.3498, 0.07127, 0.9555, 0.07118, 0.9708, 0.01586, 0.95, 0.01613, 0.9378, 0.5529, 0.4677, 0.5492, 0.4549, 0.6764, 0.4345, 0.6775, 0.4442, 0.6739, 0.7342, 0.6731, 0.7224, 0.6892, 0.725, 0.69, 0.7367, 0.3512, 0.4737, 0.3491, 0.4586, 0.4336, 0.4593, 0.4379, 0.471, 0.9429, 0.3022, 0.9313, 0.3216, 0.9213, 0.31, 0.9259, 0.2935, 0.5558, 0.3469, 0.5567, 0.3301, 0.6902, 0.3301, 0.6881, 0.3449, 0.1804, 0.4546, 0.1804, 0.4441, 0.2546, 0.4523, 0.2553, 0.4668, 0.1756, 0.3479, 0.1759, 0.3301, 0.2475, 0.3301, 0.2471, 0.3491, 0.3637, 0.9485, 0.3641, 0.9599, 0.2971, 0.9629, 0.2988, 0.9487, 0.4582, 0.9134, 0.459, 0.9222, 0.424, 0.9308, 0.4224, 0.9213, 0.003386, 0.3445, 0.0001945, 0.3301, 0.0992, 0.3301, 0.09881, 0.346, 0.02443, 0.4281, 0.02223, 0.4195, 0.09734, 0.4326, 0.09747, 0.4418, 0.04611, 0.5504, 0.03022, 0.4541, 0.09755, 0.4691, 0.09585, 0.5682, 0.1845, 0.5982, 0.1814, 0.485, 0.2598, 0.4992, 0.2759, 0.6226, 0.9166, 0.3282, 0.8236, 0.3375, 0.8331, 0.3244, 0.91, 0.3137, 0.3955, 0.638, 0.3591, 0.5086, 0.451, 0.5038, 0.5159, 0.6262, 0.672, 0.8965, 0.6729, 0.7685, 0.6886, 0.7715, 0.6876, 0.897, 0.6087, 0.6179, 0.5626, 0.5001, 0.6817, 0.475, 0.6981, 0.5959, 0.794, 0.1815, 0.7804, 0.1816, 0.7782, 0.1689, 0.7915, 0.1689, 0.9126, 0.2483, 0.9138, 0.2752, 0.9011, 0.2652, 0.9019, 0.2579, 0.7903, 0.3234, 0.7797, 0.3151, 0.7982, 0.3071, 0.8072, 0.312, 0.7564, 0.1858, 0.7538, 0.1689, 0.7782, 0.1689, 0.7804, 0.1816, 0.6968, 0.4743, 0.6954, 0.459, 0.7128, 0.459, 0.714, 0.4708, 0.7257, 0.5686, 0.7158, 0.5658, 0.729, 0.5581, 0.7373, 0.5595, 0.8566, 0.5667, 0.7553, 0.5753, 0.7618, 0.5635, 0.85, 0.5569, 0.8706, 0.5497, 0.8692, 0.5649, 0.8606, 0.556, 0.8612, 0.5422, 0.7553, 0.5753, 0.7257, 0.5686, 0.7373, 0.5595, 0.7618, 0.5635, 0.8236, 0.3375, 0.7903, 0.3234, 0.8072, 0.312, 0.8331, 0.3244, 0.831, 0.2792, 0.8014, 0.2738, 0.8159, 0.2677, 0.836, 0.2722, 0.03022, 0.4541, 0.02443, 0.4281, 0.09747, 0.4418, 0.09755, 0.4691, 0.1814, 0.485, 0.1804, 0.4546, 0.2553, 0.4668, 0.2598, 0.4992, 0.3591, 0.5086, 0.3512, 0.4737, 0.4379, 0.471, 0.451, 0.5038, 0.6729, 0.7685, 0.6739, 0.7342, 0.69, 0.7367, 0.6886, 0.7715, 0.5626, 0.5001, 0.5529, 0.4677, 0.6775, 0.4442, 0.6817, 0.475, 0.8692, 0.5649, 0.8566, 0.5667, 0.85, 0.5569, 0.8606, 0.556, 0.9295, 0.1822, 0.9116, 0.1839, 0.9124, 0.1689, 0.9292, 0.1689, 0.617, 0.6369, 0.6087, 0.6179, 0.6981, 0.5959, 0.6993, 0.6106, 0.672, 0.9137, 0.672, 0.8965, 0.6876, 0.897, 0.6876, 0.9138, 0.4025, 0.6599, 0.3955, 0.638, 0.5159, 0.6262, 0.5281, 0.6465, 0.9313, 0.3216, 0.9166, 0.3282, 0.91, 0.3137, 0.9213, 0.31, 0.1853, 0.6138, 0.1845, 0.5982, 0.2759, 0.6226, 0.2784, 0.6432, 0.04806, 0.5636, 0.04611, 0.5504, 0.09585, 0.5682, 0.09558, 0.5813, 0.5783, 0.9134, 0.5783, 0.8939, 0.5939, 0.8943, 0.5939, 0.9134, 0.5939, 0.9134, 0.5939, 0.8943, 0.6095, 0.8947, 0.6095, 0.9135, 0.6095, 0.9135, 0.6095, 0.8947, 0.6251, 0.8951, 0.6251, 0.9135, 0.6251, 0.9135, 0.6251, 0.8951, 0.6408, 0.8956, 0.6407, 0.9136, 0.6407, 0.9136, 0.6408, 0.8956, 0.6564, 0.896, 0.6564, 0.9137, 0.6564, 0.9137, 0.6564, 0.896, 0.672, 0.8965, 0.672, 0.9137, 0.9213, 0.31, 0.91, 0.3137, 0.9114, 0.2906, 0.9259, 0.2935, 0.9259, 0.2935, 0.9114, 0.2906, 0.9138, 0.2752, 0.9288, 0.2745, 0.9288, 0.2745, 0.9138, 0.2752, 0.9126, 0.2483, 0.93, 0.2494, 0.93, 0.2494, 0.9126, 0.2483, 0.9138, 0.2285, 0.9305, 0.2261, 0.9305, 0.2261, 0.9138, 0.2285, 0.9119, 0.2007, 0.9293, 0.202, 0.9293, 0.202, 0.9119, 0.2007, 0.9116, 0.1839, 0.9295, 0.1822, 0.5783, 0.7478, 0.5783, 0.7053, 0.5945, 0.7099, 0.5941, 0.7516, 0.5941, 0.7516, 0.5945, 0.7099, 0.6101, 0.7151, 0.6097, 0.7552, 0.6097, 0.7552, 0.6101, 0.7151, 0.6258, 0.7213, 0.6253, 0.7586, 0.6253, 0.7586, 0.6258, 0.7213, 0.6417, 0.7273, 0.6412, 0.7622, 0.6412, 0.7622, 0.6417, 0.7273, 0.6578, 0.7313, 0.6572, 0.7655, 0.6572, 0.7655, 0.6578, 0.7313, 0.6739, 0.7342, 0.6729, 0.7685, 0.8061, 0.2921, 0.8334, 0.2895, 0.8375, 0.296, 0.8196, 0.2986, 0.8334, 0.2895, 0.8061, 0.2921, 0.8014, 0.2738, 0.831, 0.2792, 0.9114, 0.2906, 0.91, 0.3137, 0.8986, 0.3062, 0.8983, 0.2998, 0.8285, 0.2456, 0.7987, 0.2501, 0.7959, 0.2256, 0.8262, 0.232, 0.9116, 0.1839, 0.8239, 0.1861, 0.8284, 0.1798, 0.8956, 0.1742, 0.825, 0.1972, 0.7946, 0.201, 0.794, 0.1815, 0.8239, 0.1861, 0.8733, 0.4589, 0.8733, 0.472, 0.8622, 0.4685, 0.862, 0.4589, 0.8733, 0.472, 0.8731, 0.4871, 0.8622, 0.4825, 0.8622, 0.4685, 0.8731, 0.4871, 0.8728, 0.503, 0.8621, 0.4974, 0.8622, 0.4825, 0.8728, 0.503, 0.8722, 0.5191, 0.862, 0.5133, 0.8621, 0.4974, 0.8722, 0.5191, 0.8715, 0.5344, 0.8617, 0.5282, 0.862, 0.5133, 0.8715, 0.5344, 0.8706, 0.5497, 0.8612, 0.5422, 0.8617, 0.5282, 0.7158, 0.5658, 0.711, 0.5507, 0.7253, 0.5445, 0.729, 0.5581, 0.711, 0.5507, 0.7068, 0.5356, 0.7219, 0.5308, 0.7253, 0.5445, 0.7068, 0.5356, 0.7033, 0.5205, 0.719, 0.5159, 0.7219, 0.5308, 0.7033, 0.5205, 0.7005, 0.5049, 0.7167, 0.4996, 0.719, 0.5159, 0.7005, 0.5049, 0.6984, 0.4895, 0.7151, 0.4849, 0.7167, 0.4996, 0.6984, 0.4895, 0.6968, 0.4743, 0.714, 0.4708, 0.7151, 0.4849, 0.7797, 0.3151, 0.7729, 0.295, 0.7941, 0.29, 0.7982, 0.3071, 0.7729, 0.295, 0.7677, 0.2746, 0.7899, 0.2714, 0.7941, 0.29, 0.7677, 0.2746, 0.7638, 0.2521, 0.7866, 0.2481, 0.7899, 0.2714, 0.7638, 0.2521, 0.7607, 0.2281, 0.7838, 0.2237, 0.7866, 0.2481, 0.7607, 0.2281, 0.7584, 0.2062, 0.782, 0.2012, 0.7838, 0.2237, 0.7584, 0.2062, 0.7564, 0.1858, 0.7804, 0.1816, 0.782, 0.2012, 0.91, 0.3137, 0.8331, 0.3244, 0.8397, 0.3145, 0.8986, 0.3062, 0.9114, 0.2906, 0.8334, 0.2895, 0.831, 0.2792, 0.9138, 0.2752, 0.8331, 0.3244, 0.8072, 0.312, 0.8213, 0.3083, 0.8397, 0.3145, 0.9126, 0.2483, 0.8285, 0.2456, 0.8262, 0.232, 0.9138, 0.2285, 0.7959, 0.2256, 0.7946, 0.201, 0.8087, 0.2082, 0.8112, 0.2204, 0.9119, 0.2007, 0.825, 0.1972, 0.8239, 0.1861, 0.9116, 0.1839, 0.8072, 0.312, 0.7982, 0.3071, 0.7941, 0.29, 0.8061, 0.2921, 0.8061, 0.2921, 0.7941, 0.29, 0.7899, 0.2714, 0.8014, 0.2738, 0.8014, 0.2738, 0.7899, 0.2714, 0.7866, 0.2481, 0.7987, 0.2501, 0.7987, 0.2501, 0.7866, 0.2481, 0.7838, 0.2237, 0.7959, 0.2256, 0.7959, 0.2256, 0.7838, 0.2237, 0.782, 0.2012, 0.7946, 0.201, 0.7946, 0.201, 0.782, 0.2012, 0.7804, 0.1816, 0.794, 0.1815, 0.5783, 0.8939, 0.5783, 0.7478, 0.5941, 0.7516, 0.5939, 0.8943, 0.7596, 0.5016, 0.7685, 0.4127, 0.7762, 0.416, 0.7672, 0.4939, 0.809, 0.5215, 0.7904, 0.5203, 0.7908, 0.5083, 0.8051, 0.51, 0.8267, 0.4194, 0.8267, 0.5155, 0.8198, 0.5068, 0.8194, 0.4196, 0.8022, 0.3933, 0.8209, 0.4023, 0.8126, 0.4108, 0.8001, 0.4063, 0.6564, 0.896, 0.6572, 0.7655, 0.6729, 0.7685, 0.672, 0.8965, 0.02223, 0.4195, 0.01988, 0.407, 0.09728, 0.418, 0.09734, 0.4326, 0.01988, 0.407, 0.0174, 0.3945, 0.09732, 0.4037, 0.09728, 0.418, 0.0174, 0.3945, 0.01476, 0.382, 0.09743, 0.3896, 0.09732, 0.4037, 0.01476, 0.382, 0.01129, 0.3694, 0.09775, 0.3753, 0.09743, 0.3896, 0.01129, 0.3694, 0.007328, 0.3569, 0.09827, 0.3607, 0.09775, 0.3753, 0.007328, 0.3569, 0.003386, 0.3445, 0.09881, 0.346, 0.09827, 0.3607, 0.458, 0.8645, 0.458, 0.8726, 0.43, 0.8729, 0.4302, 0.8645, 0.458, 0.8726, 0.4579, 0.8808, 0.4297, 0.8814, 0.43, 0.8729, 0.4579, 0.8808, 0.4579, 0.889, 0.429, 0.8901, 0.4297, 0.8814, 0.4579, 0.889, 0.4578, 0.8974, 0.428, 0.8994, 0.429, 0.8901, 0.4578, 0.8974, 0.4579, 0.9059, 0.4266, 0.9097, 0.428, 0.8994, 0.4579, 0.9059, 0.4582, 0.9134, 0.4224, 0.9213, 0.4266, 0.9097, 0.4302, 0.8645, 0.43, 0.8729, 0.4098, 0.872, 0.41, 0.8645, 0.428, 0.8994, 0.4266, 0.9097, 0.4049, 0.9006, 0.4068, 0.8941, 0.3633, 0.9381, 0.2804, 0.9346, 0.3068, 0.9183, 0.3558, 0.9003, 0.4266, 0.9097, 0.3633, 0.9381, 0.3558, 0.9003, 0.4049, 0.9006, 0.2726, 0.8906, 0.2719, 0.8775, 0.2982, 0.8754, 0.2991, 0.8863, 0.3633, 0.9381, 0.3637, 0.9485, 0.2988, 0.9487, 0.2804, 0.9346, 0.1804, 0.4441, 0.1786, 0.4283, 0.2525, 0.4325, 0.2546, 0.4523, 0.1786, 0.4283, 0.1771, 0.4124, 0.2504, 0.4162, 0.2525, 0.4325, 0.1771, 0.4124, 0.176, 0.3965, 0.2487, 0.3997, 0.2504, 0.4162, 0.176, 0.3965, 0.1753, 0.3806, 0.2475, 0.3831, 0.2487, 0.3997, 0.1753, 0.3806, 0.1753, 0.3644, 0.2469, 0.3663, 0.2475, 0.3831, 0.1753, 0.3644, 0.1756, 0.3479, 0.2471, 0.3491, 0.2469, 0.3663, 0.5492, 0.4549, 0.5506, 0.4357, 0.6782, 0.4197, 0.6764, 0.4345, 0.5506, 0.4357, 0.552, 0.419, 0.6798, 0.4048, 0.6782, 0.4197, 0.552, 0.419, 0.5506, 0.4052, 0.6814, 0.391, 0.6798, 0.4048, 0.6814, 0.391, 0.5506, 0.4052, 0.5683, 0.397, 0.5511, 0.378, 0.5547, 0.3632, 0.6859, 0.3595, 0.6836, 0.3744, 0.5547, 0.3632, 0.5558, 0.3469, 0.6881, 0.3449, 0.6859, 0.3595, 0.9467, 0.1689, 0.9472, 0.1836, 0.9295, 0.1822, 0.9292, 0.1689, 0.9472, 0.1836, 0.9477, 0.2044, 0.9293, 0.202, 0.9295, 0.1822, 0.9477, 0.2044, 0.949, 0.2284, 0.9305, 0.2261, 0.9293, 0.202, 0.949, 0.2284, 0.9491, 0.2536, 0.93, 0.2494, 0.9305, 0.2261, 0.9491, 0.2536, 0.9478, 0.2791, 0.9288, 0.2745, 0.93, 0.2494, 0.9478, 0.2791, 0.9429, 0.3022, 0.9259, 0.2935, 0.9288, 0.2745, 0.5783, 0.7053, 0.5783, 0.6853, 0.5967, 0.6908, 0.5945, 0.7099, 0.5945, 0.7099, 0.5967, 0.6908, 0.6118, 0.6981, 0.6101, 0.7151, 0.6101, 0.7151, 0.6118, 0.6981, 0.6266, 0.7065, 0.6258, 0.7213, 0.6258, 0.7213, 0.6266, 0.7065, 0.6414, 0.7144, 0.6417, 0.7273, 0.6417, 0.7273, 0.6414, 0.7144, 0.6571, 0.7193, 0.6578, 0.7313, 0.6578, 0.7313, 0.6571, 0.7193, 0.6731, 0.7224, 0.6739, 0.7342, 0.07188, 0.8645, 0.07177, 0.8786, 0.0174, 0.875, 0.01764, 0.8645, 0.07177, 0.8786, 0.07166, 0.8938, 0.01713, 0.8873, 0.0174, 0.875, 0.07166, 0.8938, 0.07156, 0.9092, 0.01688, 0.9002, 0.01713, 0.8873, 0.07156, 0.9092, 0.07145, 0.9248, 0.01662, 0.9132, 0.01688, 0.9002, 0.07145, 0.9248, 0.07135, 0.9401, 0.01638, 0.9255, 0.01662, 0.9132, 0.07135, 0.9401, 0.07127, 0.9555, 0.01613, 0.9378, 0.01638, 0.9255, 0.3491, 0.4586, 0.3476, 0.4377, 0.4333, 0.4412, 0.4336, 0.4593, 0.3476, 0.4377, 0.3464, 0.4202, 0.4329, 0.4231, 0.4333, 0.4412, 0.3464, 0.4202, 0.3454, 0.4027, 0.4325, 0.4054, 0.4329, 0.4231, 0.3454, 0.4027, 0.3445, 0.385, 0.4323, 0.3873, 0.4325, 0.4054, 0.3445, 0.385, 0.3438, 0.3674, 0.4321, 0.369, 0.4323, 0.3873, 0.3438, 0.3674, 0.3435, 0.3494, 0.432, 0.3498, 0.4321, 0.369, 0.2083, 0.8645, 0.2082, 0.8802, 0.126, 0.8822, 0.126, 0.8645, 0.2082, 0.8802, 0.2082, 0.8961, 0.126, 0.9002, 0.126, 0.8822, 0.2082, 0.8961, 0.2084, 0.912, 0.1261, 0.9183, 0.126, 0.9002, 0.2084, 0.912, 0.2086, 0.9283, 0.1263, 0.9367, 0.1261, 0.9183, 0.2086, 0.9283, 0.2087, 0.944, 0.1266, 0.9554, 0.1263, 0.9367, 0.2087, 0.944, 0.2086, 0.9595, 0.1267, 0.9739, 0.1266, 0.9554, 0.8213, 0.3083, 0.8196, 0.2986, 0.8211, 0.2996, 0.8229, 0.3074, 0.836, 0.2722, 0.8159, 0.2677, 0.8175, 0.2666, 0.8368, 0.2706, 0.8335, 0.2522, 0.9019, 0.2579, 0.9006, 0.2593, 0.8344, 0.2539, 0.8196, 0.2986, 0.8375, 0.296, 0.8383, 0.2976, 0.8211, 0.2996, 0.9011, 0.2652, 0.836, 0.2722, 0.8368, 0.2706, 0.9004, 0.2639, 0.9008, 0.2107, 0.9002, 0.2183, 0.8994, 0.2171, 0.8995, 0.2121, 0.8397, 0.3145, 0.8213, 0.3083, 0.8229, 0.3074, 0.8406, 0.3129, 0.8375, 0.296, 0.8983, 0.2998, 0.8974, 0.301, 0.8383, 0.2976, 0.8334, 0.2895, 0.9114, 0.2906, 0.8983, 0.2998, 0.8375, 0.296, 0.794, 0.1815, 0.7915, 0.1689, 0.8069, 0.1689, 0.81, 0.1763, 0.7987, 0.2501, 0.8285, 0.2456, 0.8335, 0.2522, 0.8132, 0.2565, 0.8072, 0.312, 0.8061, 0.2921, 0.8196, 0.2986, 0.8213, 0.3083, 0.9138, 0.2752, 0.831, 0.2792, 0.836, 0.2722, 0.9011, 0.2652, 0.8262, 0.232, 0.7959, 0.2256, 0.8112, 0.2204, 0.8316, 0.2251, 0.9124, 0.1689, 0.9116, 0.1839, 0.8956, 0.1742, 0.8978, 0.1689, 0.9119, 0.2007, 0.9138, 0.2285, 0.9002, 0.2183, 0.9008, 0.2107, 0.8285, 0.2456, 0.9126, 0.2483, 0.9019, 0.2579, 0.8335, 0.2522, 0.7946, 0.201, 0.825, 0.1972, 0.8301, 0.2039, 0.8087, 0.2082, 0.8014, 0.2738, 0.7987, 0.2501, 0.8132, 0.2565, 0.8159, 0.2677, 0.9138, 0.2285, 0.8262, 0.232, 0.8316, 0.2251, 0.9002, 0.2183, 0.8239, 0.1861, 0.794, 0.1815, 0.81, 0.1763, 0.8284, 0.1798, 0.825, 0.1972, 0.9119, 0.2007, 0.9008, 0.2107, 0.8301, 0.2039, 0.895, 0.173, 0.8293, 0.1783, 0.8287, 0.1689, 0.896, 0.1689, 0.8293, 0.1783, 0.8113, 0.1753, 0.8086, 0.1689, 0.8287, 0.1689, 0.8406, 0.3129, 0.8229, 0.3074, 0.8211, 0.2996, 0.8383, 0.2976, 0.8368, 0.2706, 0.8175, 0.2666, 0.815, 0.2575, 0.8344, 0.2539, 0.8325, 0.2235, 0.8128, 0.2194, 0.8105, 0.2092, 0.831, 0.2055, 0.8977, 0.305, 0.8406, 0.3129, 0.8383, 0.2976, 0.8974, 0.301, 0.9004, 0.2639, 0.8368, 0.2706, 0.8344, 0.2539, 0.9006, 0.2593, 0.8994, 0.2171, 0.8325, 0.2235, 0.831, 0.2055, 0.8995, 0.2121, 0.9002, 0.2183, 0.8316, 0.2251, 0.8325, 0.2235, 0.8994, 0.2171, 0.81, 0.1763, 0.8069, 0.1689, 0.8086, 0.1689, 0.8113, 0.1753, 0.8132, 0.2565, 0.8335, 0.2522, 0.8344, 0.2539, 0.815, 0.2575, 0.8159, 0.2677, 0.8132, 0.2565, 0.815, 0.2575, 0.8175, 0.2666, 0.8301, 0.2039, 0.9008, 0.2107, 0.8995, 0.2121, 0.831, 0.2055, 0.8986, 0.3062, 0.8397, 0.3145, 0.8406, 0.3129, 0.8977, 0.305, 0.8316, 0.2251, 0.8112, 0.2204, 0.8128, 0.2194, 0.8325, 0.2235, 0.8112, 0.2204, 0.8087, 0.2082, 0.8105, 0.2092, 0.8128, 0.2194, 0.8956, 0.1742, 0.8284, 0.1798, 0.8293, 0.1783, 0.895, 0.173, 0.8087, 0.2082, 0.8301, 0.2039, 0.831, 0.2055, 0.8105, 0.2092, 0.8983, 0.2998, 0.8986, 0.3062, 0.8977, 0.305, 0.8974, 0.301, 0.8978, 0.1689, 0.8956, 0.1742, 0.895, 0.173, 0.896, 0.1689, 0.8284, 0.1798, 0.81, 0.1763, 0.8113, 0.1753, 0.8293, 0.1783, 0.9019, 0.2579, 0.9011, 0.2652, 0.9004, 0.2639, 0.9006, 0.2593, 0.8198, 0.5068, 0.8051, 0.51, 0.8027, 0.5021, 0.8153, 0.5013, 0.7778, 0.5028, 0.7672, 0.4939, 0.7723, 0.4894, 0.7807, 0.496, 0.7869, 0.4081, 0.8001, 0.4063, 0.7993, 0.4136, 0.7896, 0.4146, 0.7908, 0.5083, 0.7778, 0.5028, 0.7807, 0.496, 0.7913, 0.5006, 0.7812, 0.3968, 0.8022, 0.3933, 0.8001, 0.4063, 0.7869, 0.4081, 0.7904, 0.5203, 0.7735, 0.5137, 0.7778, 0.5028, 0.7908, 0.5083, 0.7685, 0.4127, 0.7812, 0.3968, 0.7869, 0.4081, 0.7762, 0.416, 0.8209, 0.4023, 0.8267, 0.4194, 0.8194, 0.4196, 0.8126, 0.4108, 0.7735, 0.5137, 0.7596, 0.5016, 0.7672, 0.4939, 0.7778, 0.5028, 0.8267, 0.5155, 0.809, 0.5215, 0.8051, 0.51, 0.8198, 0.5068, 0.8145, 0.4201, 0.8153, 0.5013, 0.8027, 0.5021, 0.8085, 0.4164, 0.8085, 0.4164, 0.8027, 0.5021, 0.7913, 0.5006, 0.7993, 0.4136, 0.7993, 0.4136, 0.7913, 0.5006, 0.7807, 0.496, 0.7896, 0.4146, 0.7896, 0.4146, 0.7807, 0.496, 0.7723, 0.4894, 0.7813, 0.4188, 0.7762, 0.416, 0.7869, 0.4081, 0.7896, 0.4146, 0.7813, 0.4188, 0.8126, 0.4108, 0.8194, 0.4196, 0.8145, 0.4201, 0.8085, 0.4164, 0.8051, 0.51, 0.7908, 0.5083, 0.7913, 0.5006, 0.8027, 0.5021, 0.8194, 0.4196, 0.8198, 0.5068, 0.8153, 0.5013, 0.8145, 0.4201, 0.8001, 0.4063, 0.8126, 0.4108, 0.8085, 0.4164, 0.7993, 0.4136, 0.7672, 0.4939, 0.7762, 0.416, 0.7813, 0.4188, 0.7723, 0.4894, 0.09827, 0.3607, 0.09881, 0.346, 0.1756, 0.3479, 0.1753, 0.3644, 0.09775, 0.3753, 0.09827, 0.3607, 0.1753, 0.3644, 0.1753, 0.3806, 0.09743, 0.3896, 0.09775, 0.3753, 0.1753, 0.3806, 0.176, 0.3965, 0.09732, 0.4037, 0.09743, 0.3896, 0.176, 0.3965, 0.1771, 0.4124, 0.09728, 0.418, 0.09732, 0.4037, 0.1771, 0.4124, 0.1786, 0.4283, 0.09734, 0.4326, 0.09728, 0.418, 0.1786, 0.4283, 0.1804, 0.4441, 0.4266, 0.9097, 0.4224, 0.9213, 0.3637, 0.9485, 0.3633, 0.9381, 0.2741, 0.9041, 0.2726, 0.8906, 0.2991, 0.8863, 0.3007, 0.897, 0.43, 0.8729, 0.4297, 0.8814, 0.4093, 0.8795, 0.4098, 0.872, 0.2719, 0.8775, 0.2717, 0.8645, 0.298, 0.8645, 0.2982, 0.8754, 0.2766, 0.9182, 0.2741, 0.9041, 0.3007, 0.897, 0.3031, 0.9073, 0.4297, 0.8814, 0.429, 0.8901, 0.4083, 0.8869, 0.4093, 0.8795, 0.09558, 0.5813, 0.09585, 0.5682, 0.1845, 0.5982, 0.1853, 0.6138, 0.09755, 0.4691, 0.09747, 0.4418, 0.1804, 0.4546, 0.1814, 0.485, 0.09585, 0.5682, 0.09755, 0.4691, 0.1814, 0.485, 0.1845, 0.5982, 0.4224, 0.9213, 0.424, 0.9308, 0.3641, 0.9599, 0.3637, 0.9485, 0.09881, 0.346, 0.0992, 0.3301, 0.1759, 0.3301, 0.1756, 0.3479, 0.09747, 0.4418, 0.09734, 0.4326, 0.1804, 0.4441, 0.1804, 0.4546, 0.2804, 0.9346, 0.2988, 0.9487, 0.2086, 0.9595, 0.2087, 0.944, 0.2763, 0.9183, 0.2804, 0.9346, 0.2087, 0.944, 0.2086, 0.9283, 0.2739, 0.9041, 0.2763, 0.9183, 0.2086, 0.9283, 0.2084, 0.912, 0.2724, 0.8906, 0.2739, 0.9041, 0.2084, 0.912, 0.2082, 0.8961, 0.2717, 0.8775, 0.2724, 0.8906, 0.2082, 0.8961, 0.2082, 0.8802, 0.2715, 0.8645, 0.2717, 0.8775, 0.2082, 0.8802, 0.2083, 0.8645, 0.2469, 0.3663, 0.2471, 0.3491, 0.3435, 0.3494, 0.3438, 0.3674, 0.2475, 0.3831, 0.2469, 0.3663, 0.3438, 0.3674, 0.3445, 0.385, 0.2487, 0.3997, 0.2475, 0.3831, 0.3445, 0.385, 0.3454, 0.4027, 0.2504, 0.4162, 0.2487, 0.3997, 0.3454, 0.4027, 0.3464, 0.4202, 0.2525, 0.4325, 0.2504, 0.4162, 0.3464, 0.4202, 0.3476, 0.4377, 0.2546, 0.4523, 0.2525, 0.4325, 0.3476, 0.4377, 0.3491, 0.4586, 0.2784, 0.6432, 0.2759, 0.6226, 0.3955, 0.638, 0.4025, 0.6599, 0.2598, 0.4992, 0.2553, 0.4668, 0.3512, 0.4737, 0.3591, 0.5086, 0.2759, 0.6226, 0.2598, 0.4992, 0.3591, 0.5086, 0.3955, 0.638, 0.2553, 0.4668, 0.2546, 0.4523, 0.3491, 0.4586, 0.3512, 0.4737, 0.2471, 0.3491, 0.2475, 0.3301, 0.3436, 0.3301, 0.3435, 0.3494, 0.2988, 0.9487, 0.2971, 0.9629, 0.2083, 0.9759, 0.2086, 0.9595, 0.1266, 0.9554, 0.1267, 0.9739, 0.07127, 0.9555, 0.07135, 0.9401, 0.1263, 0.9367, 0.1266, 0.9554, 0.07135, 0.9401, 0.07145, 0.9248, 0.1261, 0.9183, 0.1263, 0.9367, 0.07145, 0.9248, 0.07156, 0.9092, 0.126, 0.9002, 0.1261, 0.9183, 0.07156, 0.9092, 0.07166, 0.8938, 0.126, 0.8822, 0.126, 0.9002, 0.07166, 0.8938, 0.07177, 0.8786, 0.126, 0.8645, 0.126, 0.8822, 0.07177, 0.8786, 0.07188, 0.8645, 0.4321, 0.369, 0.432, 0.3498, 0.5558, 0.3469, 0.5547, 0.3632, 0.4323, 0.3873, 0.4321, 0.369, 0.5547, 0.3632, 0.5511, 0.378, 0.4325, 0.4054, 0.4323, 0.3873, 0.5511, 0.378, 0.5506, 0.4052, 0.4329, 0.4231, 0.4325, 0.4054, 0.5506, 0.4052, 0.552, 0.419, 0.4333, 0.4412, 0.4329, 0.4231, 0.552, 0.419, 0.5506, 0.4357, 0.4336, 0.4593, 0.4333, 0.4412, 0.5506, 0.4357, 0.5492, 0.4549, 0.5281, 0.6465, 0.5159, 0.6262, 0.6087, 0.6179, 0.617, 0.6369, 0.451, 0.5038, 0.4379, 0.471, 0.5529, 0.4677, 0.5626, 0.5001, 0.5159, 0.6262, 0.451, 0.5038, 0.5626, 0.5001, 0.6087, 0.6179, 0.432, 0.3498, 0.432, 0.3301, 0.5567, 0.3301, 0.5558, 0.3469, 0.4379, 0.471, 0.4336, 0.4593, 0.5492, 0.4549, 0.5529, 0.4677, 0.1267, 0.9739, 0.1267, 0.992, 0.07118, 0.9708, 0.07127, 0.9555, 0.3556, 0.8645, 0.3556, 0.8719, 0.2982, 0.8754, 0.298, 0.8645, 0.3556, 0.8719, 0.3556, 0.8792, 0.2991, 0.8863, 0.2982, 0.8754, 0.3556, 0.8792, 0.3556, 0.8863, 0.3007, 0.897, 0.2991, 0.8863, 0.3556, 0.8863, 0.3557, 0.8933, 0.3031, 0.9073, 0.3007, 0.897, 0.3557, 0.8933, 0.3558, 0.9003, 0.3068, 0.9183, 0.3031, 0.9073, 0.4068, 0.8941, 0.4049, 0.9006, 0.3558, 0.9003, 0.3557, 0.8933, 0.4083, 0.8869, 0.4068, 0.8941, 0.3557, 0.8933, 0.3556, 0.8863, 0.4093, 0.8795, 0.4083, 0.8869, 0.3556, 0.8863, 0.3556, 0.8792, 0.4098, 0.872, 0.4093, 0.8795, 0.3556, 0.8792, 0.3556, 0.8719, 0.41, 0.8645, 0.4098, 0.872, 0.3556, 0.8719, 0.3556, 0.8645, 0.429, 0.8901, 0.428, 0.8994, 0.4068, 0.8941, 0.4083, 0.8869, 0.2804, 0.9346, 0.2766, 0.9182, 0.3031, 0.9073, 0.3068, 0.9183, 0.5683, 0.397, 0.5697, 0.3843, 0.6836, 0.3744, 0.6814, 0.391, 0.5511, 0.378, 0.6836, 0.3744, 0.5697, 0.3843, 0.5506, 0.4052, 0.5511, 0.378, 0.5697, 0.3843, 0.5683, 0.397, 0.2086, 0.7695, 0.1267, 0.7551, 0.1267, 0.737, 0.2083, 0.7531, 0.3435, 0.3107, 0.432, 0.3103, 0.432, 0.3301, 0.3436, 0.3301, 0.07127, 0.7736, 0.01613, 0.7913, 0.01586, 0.779, 0.07118, 0.7582, 0.5529, 0.1924, 0.6775, 0.2159, 0.6764, 0.2256, 0.5492, 0.2052, 0.4826, 0.7342, 0.4666, 0.7367, 0.4673, 0.725, 0.4835, 0.7224, 0.3512, 0.1864, 0.4379, 0.1891, 0.4336, 0.2008, 0.3491, 0.2016, 0.9429, 0.03552, 0.9259, 0.04423, 0.9213, 0.02767, 0.9313, 0.01607, 0.5558, 0.3132, 0.6881, 0.3152, 0.6902, 0.3301, 0.5567, 0.3301, 0.1804, 0.2056, 0.2553, 0.1933, 0.2546, 0.2078, 0.1804, 0.216, 0.1756, 0.3122, 0.2471, 0.311, 0.2475, 0.3301, 0.1759, 0.3301, 0.3637, 0.7805, 0.2988, 0.7803, 0.2971, 0.7662, 0.3641, 0.7691, 0.4582, 0.8156, 0.4224, 0.8077, 0.424, 0.7982, 0.459, 0.8068, 0.003386, 0.3156, 0.09881, 0.3141, 0.0992, 0.3301, 0.0001945, 0.3301, 0.02443, 0.232, 0.09747, 0.2183, 0.09734, 0.2275, 0.02223, 0.2406, 0.04611, 0.1097, 0.09585, 0.09187, 0.09755, 0.191, 0.03022, 0.206, 0.1845, 0.06188, 0.2759, 0.0375, 0.2598, 0.1609, 0.1814, 0.1752, 0.9166, 0.009539, 0.91, 0.02401, 0.8331, 0.01333, 0.8236, 0.0001945, 0.3955, 0.0221, 0.5159, 0.03395, 0.451, 0.1563, 0.3591, 0.1515, 0.4846, 0.8965, 0.469, 0.897, 0.468, 0.7715, 0.4836, 0.7685, 0.6087, 0.04224, 0.6981, 0.06421, 0.6817, 0.1851, 0.5626, 0.16, 0.794, 0.1562, 0.7915, 0.1689, 0.7782, 0.1689, 0.7804, 0.1562, 0.9126, 0.08937, 0.9019, 0.07981, 0.9011, 0.07253, 0.9138, 0.06256, 0.7903, 0.01426, 0.8072, 0.02571, 0.7982, 0.03061, 0.7797, 0.02263, 0.7564, 0.1519, 0.7804, 0.1562, 0.7782, 0.1689, 0.7538, 0.1689, 0.6968, 0.4437, 0.714, 0.4471, 0.7128, 0.459, 0.6954, 0.459, 0.7257, 0.3496, 0.7372, 0.3586, 0.729, 0.3601, 0.7158, 0.3523, 0.8564, 0.351, 0.8498, 0.3608, 0.7617, 0.3547, 0.7552, 0.3428, 0.8704, 0.3679, 0.861, 0.3754, 0.8604, 0.3617, 0.8689, 0.3527, 0.7552, 0.3428, 0.7617, 0.3547, 0.7372, 0.3586, 0.7257, 0.3496, 0.8236, 0.0001945, 0.8331, 0.01333, 0.8072, 0.02571, 0.7903, 0.01426, 0.831, 0.05848, 0.836, 0.06549, 0.8159, 0.07006, 0.8014, 0.06388, 0.03022, 0.206, 0.09755, 0.191, 0.09747, 0.2183, 0.02443, 0.232, 0.1814, 0.1752, 0.2598, 0.1609, 0.2553, 0.1933, 0.1804, 0.2056, 0.3591, 0.1515, 0.451, 0.1563, 0.4379, 0.1891, 0.3512, 0.1864, 0.4836, 0.7685, 0.468, 0.7715, 0.4666, 0.7367, 0.4826, 0.7342, 0.5626, 0.16, 0.6817, 0.1851, 0.6775, 0.2159, 0.5529, 0.1924, 0.8689, 0.3527, 0.8604, 0.3617, 0.8498, 0.3608, 0.8564, 0.351, 0.9295, 0.1555, 0.9292, 0.1689, 0.9124, 0.1689, 0.9116, 0.1539, 0.617, 0.02324, 0.6993, 0.04947, 0.6981, 0.06421, 0.6087, 0.04224, 0.4846, 0.9137, 0.469, 0.9138, 0.469, 0.897, 0.4846, 0.8965, 0.4025, 0.0001945, 0.5281, 0.01358, 0.5159, 0.03395, 0.3955, 0.0221, 0.9313, 0.01607, 0.9213, 0.02767, 0.91, 0.02401, 0.9166, 0.009539, 0.1853, 0.04631, 0.2784, 0.01694, 0.2759, 0.0375, 0.1845, 0.06188, 0.04806, 0.09653, 0.09558, 0.07882, 0.09585, 0.09187, 0.04611, 0.1097, 0.5783, 0.9134, 0.5627, 0.9134, 0.5627, 0.8943, 0.5783, 0.8939, 0.5627, 0.9134, 0.5471, 0.9135, 0.547, 0.8947, 0.5627, 0.8943, 0.5471, 0.9135, 0.5314, 0.9135, 0.5314, 0.8951, 0.547, 0.8947, 0.5314, 0.9135, 0.5158, 0.9136, 0.5158, 0.8956, 0.5314, 0.8951, 0.5158, 0.9136, 0.5002, 0.9137, 0.5002, 0.896, 0.5158, 0.8956, 0.5002, 0.9137, 0.4846, 0.9137, 0.4846, 0.8965, 0.5002, 0.896, 0.9213, 0.02767, 0.9259, 0.04423, 0.9114, 0.04712, 0.91, 0.02401, 0.9259, 0.04423, 0.9288, 0.06316, 0.9138, 0.06256, 0.9114, 0.04712, 0.9288, 0.06316, 0.93, 0.08827, 0.9126, 0.08937, 0.9138, 0.06256, 0.93, 0.08827, 0.9305, 0.1116, 0.9138, 0.1093, 0.9126, 0.08937, 0.9305, 0.1116, 0.9293, 0.1357, 0.9119, 0.137, 0.9138, 0.1093, 0.9293, 0.1357, 0.9295, 0.1555, 0.9116, 0.1539, 0.9119, 0.137, 0.5783, 0.7478, 0.5625, 0.7516, 0.5621, 0.7099, 0.5783, 0.7053, 0.5625, 0.7516, 0.5469, 0.7552, 0.5465, 0.7151, 0.5621, 0.7099, 0.5469, 0.7552, 0.5313, 0.7586, 0.5308, 0.7213, 0.5465, 0.7151, 0.5313, 0.7586, 0.5154, 0.7622, 0.5149, 0.7273, 0.5308, 0.7213, 0.5154, 0.7622, 0.4994, 0.7655, 0.4988, 0.7313, 0.5149, 0.7273, 0.4994, 0.7655, 0.4836, 0.7685, 0.4826, 0.7342, 0.4988, 0.7313, 0.8061, 0.04565, 0.8196, 0.03908, 0.8375, 0.04169, 0.8334, 0.04826, 0.8334, 0.04826, 0.831, 0.05848, 0.8014, 0.06388, 0.8061, 0.04565, 0.9114, 0.04712, 0.8983, 0.03795, 0.8986, 0.03151, 0.91, 0.02401, 0.8285, 0.09212, 0.8262, 0.1057, 0.7959, 0.1121, 0.7987, 0.08762, 0.9116, 0.1539, 0.8956, 0.1635, 0.8284, 0.1579, 0.8239, 0.1516, 0.825, 0.1405, 0.8239, 0.1516, 0.794, 0.1562, 0.7946, 0.1367, 0.8733, 0.4589, 0.862, 0.4589, 0.8622, 0.4493, 0.8733, 0.4458, 0.8733, 0.4458, 0.8622, 0.4493, 0.8622, 0.4353, 0.8731, 0.4306, 0.8731, 0.4306, 0.8622, 0.4353, 0.8621, 0.4203, 0.8727, 0.4147, 0.8727, 0.4147, 0.8621, 0.4203, 0.862, 0.4044, 0.8722, 0.3985, 0.8722, 0.3985, 0.862, 0.4044, 0.8615, 0.3894, 0.8714, 0.3832, 0.8714, 0.3832, 0.8615, 0.3894, 0.861, 0.3754, 0.8704, 0.3679, 0.7158, 0.3523, 0.729, 0.3601, 0.7252, 0.3736, 0.711, 0.3674, 0.711, 0.3674, 0.7252, 0.3736, 0.7218, 0.3872, 0.7068, 0.3824, 0.7068, 0.3824, 0.7218, 0.3872, 0.719, 0.4021, 0.7033, 0.3975, 0.7033, 0.3975, 0.719, 0.4021, 0.7167, 0.4183, 0.7005, 0.4131, 0.7005, 0.4131, 0.7167, 0.4183, 0.7151, 0.4331, 0.6984, 0.4285, 0.6984, 0.4285, 0.7151, 0.4331, 0.714, 0.4471, 0.6968, 0.4437, 0.7797, 0.02263, 0.7982, 0.03061, 0.7941, 0.04773, 0.7729, 0.04269, 0.7729, 0.04269, 0.7941, 0.04773, 0.7899, 0.0663, 0.7677, 0.0631, 0.7677, 0.0631, 0.7899, 0.0663, 0.7866, 0.08961, 0.7638, 0.08562, 0.7638, 0.08562, 0.7866, 0.08961, 0.7838, 0.114, 0.7607, 0.1096, 0.7607, 0.1096, 0.7838, 0.114, 0.782, 0.1365, 0.7584, 0.1315, 0.7584, 0.1315, 0.782, 0.1365, 0.7804, 0.1562, 0.7564, 0.1519, 0.91, 0.02401, 0.8986, 0.03151, 0.8397, 0.02321, 0.8331, 0.01333, 0.9114, 0.04712, 0.9138, 0.06256, 0.831, 0.05848, 0.8334, 0.04826, 0.8331, 0.01333, 0.8397, 0.02321, 0.8213, 0.02944, 0.8072, 0.02571, 0.9126, 0.08937, 0.9138, 0.1093, 0.8262, 0.1057, 0.8285, 0.09212, 0.7959, 0.1121, 0.8112, 0.1173, 0.8087, 0.1295, 0.7946, 0.1367, 0.9119, 0.137, 0.9116, 0.1539, 0.8239, 0.1516, 0.825, 0.1405, 0.8072, 0.02571, 0.8061, 0.04565, 0.7941, 0.04773, 0.7982, 0.03061, 0.8061, 0.04565, 0.8014, 0.06388, 0.7899, 0.0663, 0.7941, 0.04773, 0.8014, 0.06388, 0.7987, 0.08762, 0.7866, 0.08961, 0.7899, 0.0663, 0.7987, 0.08762, 0.7959, 0.1121, 0.7838, 0.114, 0.7866, 0.08961, 0.7959, 0.1121, 0.7946, 0.1367, 0.782, 0.1365, 0.7838, 0.114, 0.7946, 0.1367, 0.794, 0.1562, 0.7804, 0.1562, 0.782, 0.1365, 0.5783, 0.8939, 0.5627, 0.8943, 0.5625, 0.7516, 0.5783, 0.7478, 0.9751, 0.4987, 0.9674, 0.491, 0.9584, 0.4131, 0.9661, 0.4098, 0.9256, 0.5186, 0.9295, 0.5071, 0.9439, 0.5054, 0.9442, 0.5174, 0.908, 0.4165, 0.9153, 0.4167, 0.9149, 0.5039, 0.908, 0.5126, 0.9325, 0.3904, 0.9345, 0.4034, 0.9221, 0.4079, 0.9138, 0.3994, 0.5002, 0.896, 0.4846, 0.8965, 0.4836, 0.7685, 0.4994, 0.7655, 0.02223, 0.2406, 0.09734, 0.2275, 0.09728, 0.2421, 0.01988, 0.2531, 0.01988, 0.2531, 0.09728, 0.2421, 0.09732, 0.2564, 0.0174, 0.2656, 0.0174, 0.2656, 0.09732, 0.2564, 0.09743, 0.2705, 0.01476, 0.2781, 0.01476, 0.2781, 0.09743, 0.2705, 0.09775, 0.2848, 0.01129, 0.2907, 0.01129, 0.2907, 0.09775, 0.2848, 0.09827, 0.2994, 0.007328, 0.3032, 0.007328, 0.3032, 0.09827, 0.2994, 0.09881, 0.3141, 0.003386, 0.3156, 0.458, 0.8645, 0.4302, 0.8645, 0.43, 0.8561, 0.458, 0.8564, 0.458, 0.8564, 0.43, 0.8561, 0.4297, 0.8476, 0.4579, 0.8482, 0.4579, 0.8482, 0.4297, 0.8476, 0.429, 0.8389, 0.4579, 0.84, 0.4579, 0.84, 0.429, 0.8389, 0.428, 0.8296, 0.4578, 0.8316, 0.4578, 0.8316, 0.428, 0.8296, 0.4266, 0.8194, 0.4579, 0.8231, 0.4579, 0.8231, 0.4266, 0.8194, 0.4224, 0.8077, 0.4582, 0.8156, 0.4302, 0.8645, 0.41, 0.8645, 0.4098, 0.857, 0.43, 0.8561, 0.428, 0.8296, 0.4068, 0.835, 0.4049, 0.8284, 0.4266, 0.8194, 0.3633, 0.7909, 0.3558, 0.8287, 0.3068, 0.8107, 0.2804, 0.7944, 0.4266, 0.8194, 0.4049, 0.8284, 0.3558, 0.8287, 0.3633, 0.7909, 0.2726, 0.8384, 0.2991, 0.8427, 0.2982, 0.8536, 0.2719, 0.8515, 0.3633, 0.7909, 0.2804, 0.7944, 0.2988, 0.7803, 0.3637, 0.7805, 0.1804, 0.216, 0.2546, 0.2078, 0.2525, 0.2276, 0.1786, 0.2318, 0.1786, 0.2318, 0.2525, 0.2276, 0.2504, 0.2439, 0.1771, 0.2477, 0.1771, 0.2477, 0.2504, 0.2439, 0.2487, 0.2604, 0.176, 0.2636, 0.176, 0.2636, 0.2487, 0.2604, 0.2475, 0.277, 0.1753, 0.2795, 0.1753, 0.2795, 0.2475, 0.277, 0.2469, 0.2938, 0.1753, 0.2957, 0.1753, 0.2957, 0.2469, 0.2938, 0.2471, 0.311, 0.1756, 0.3122, 0.5492, 0.2052, 0.6764, 0.2256, 0.6782, 0.2404, 0.5506, 0.2244, 0.5506, 0.2244, 0.6782, 0.2404, 0.6798, 0.2553, 0.552, 0.2411, 0.552, 0.2411, 0.6798, 0.2553, 0.6814, 0.2691, 0.5506, 0.2549, 0.6814, 0.2691, 0.5683, 0.2631, 0.5506, 0.2549, 0.5511, 0.2821, 0.6836, 0.2857, 0.6859, 0.3006, 0.5547, 0.2969, 0.5547, 0.2969, 0.6859, 0.3006, 0.6881, 0.3152, 0.5558, 0.3132, 0.9467, 0.1689, 0.9292, 0.1689, 0.9295, 0.1555, 0.9472, 0.1541, 0.9472, 0.1541, 0.9295, 0.1555, 0.9293, 0.1357, 0.9477, 0.1333, 0.9477, 0.1333, 0.9293, 0.1357, 0.9305, 0.1116, 0.949, 0.1093, 0.949, 0.1093, 0.9305, 0.1116, 0.93, 0.08827, 0.9491, 0.0841, 0.9491, 0.0841, 0.93, 0.08827, 0.9288, 0.06316, 0.9478, 0.05858, 0.9478, 0.05858, 0.9288, 0.06316, 0.9259, 0.04423, 0.9429, 0.03552, 0.5783, 0.7053, 0.5621, 0.7099, 0.5599, 0.6908, 0.5783, 0.6853, 0.5621, 0.7099, 0.5465, 0.7151, 0.5447, 0.6981, 0.5599, 0.6908, 0.5465, 0.7151, 0.5308, 0.7213, 0.53, 0.7065, 0.5447, 0.6981, 0.5308, 0.7213, 0.5149, 0.7273, 0.5152, 0.7144, 0.53, 0.7065, 0.5149, 0.7273, 0.4988, 0.7313, 0.4995, 0.7193, 0.5152, 0.7144, 0.4988, 0.7313, 0.4826, 0.7342, 0.4835, 0.7224, 0.4995, 0.7193, 0.07188, 0.8645, 0.01764, 0.8645, 0.0174, 0.854, 0.07177, 0.8504, 0.07177, 0.8504, 0.0174, 0.854, 0.01713, 0.8417, 0.07166, 0.8353, 0.07166, 0.8353, 0.01713, 0.8417, 0.01688, 0.8289, 0.07156, 0.8198, 0.07156, 0.8198, 0.01688, 0.8289, 0.01662, 0.8158, 0.07145, 0.8042, 0.07145, 0.8042, 0.01662, 0.8158, 0.01638, 0.8035, 0.07135, 0.7889, 0.07135, 0.7889, 0.01638, 0.8035, 0.01613, 0.7913, 0.07127, 0.7736, 0.3491, 0.2016, 0.4336, 0.2008, 0.4333, 0.2189, 0.3476, 0.2224, 0.3476, 0.2224, 0.4333, 0.2189, 0.4329, 0.237, 0.3464, 0.2399, 0.3464, 0.2399, 0.4329, 0.237, 0.4325, 0.2547, 0.3454, 0.2574, 0.3454, 0.2574, 0.4325, 0.2547, 0.4323, 0.2728, 0.3445, 0.2751, 0.3445, 0.2751, 0.4323, 0.2728, 0.4321, 0.2911, 0.3438, 0.2927, 0.3438, 0.2927, 0.4321, 0.2911, 0.432, 0.3103, 0.3435, 0.3107, 0.2083, 0.8645, 0.126, 0.8645, 0.126, 0.8468, 0.2082, 0.8488, 0.2082, 0.8488, 0.126, 0.8468, 0.126, 0.8288, 0.2082, 0.8329, 0.2082, 0.8329, 0.126, 0.8288, 0.1261, 0.8107, 0.2084, 0.817, 0.2084, 0.817, 0.1261, 0.8107, 0.1263, 0.7923, 0.2086, 0.8007, 0.2086, 0.8007, 0.1263, 0.7923, 0.1266, 0.7736, 0.2087, 0.7851, 0.2087, 0.7851, 0.1266, 0.7736, 0.1267, 0.7551, 0.2086, 0.7695, 0.8213, 0.02944, 0.8229, 0.03035, 0.8211, 0.03807, 0.8196, 0.03908, 0.836, 0.06549, 0.8368, 0.06711, 0.8175, 0.07115, 0.8159, 0.07006, 0.8335, 0.08546, 0.8344, 0.08382, 0.9006, 0.07845, 0.9019, 0.07981, 0.8196, 0.03908, 0.8211, 0.03807, 0.8383, 0.0401, 0.8375, 0.04169, 0.9011, 0.07253, 0.9004, 0.0738, 0.8368, 0.06711, 0.836, 0.06549, 0.9008, 0.127, 0.8995, 0.1256, 0.8994, 0.1206, 0.9002, 0.1194, 0.8397, 0.02321, 0.8406, 0.02482, 0.8229, 0.03035, 0.8213, 0.02944, 0.8375, 0.04169, 0.8383, 0.0401, 0.8974, 0.03669, 0.8983, 0.03795, 0.8334, 0.04826, 0.8375, 0.04169, 0.8983, 0.03795, 0.9114, 0.04712, 0.794, 0.1562, 0.81, 0.1614, 0.8069, 0.1689, 0.7915, 0.1689, 0.7987, 0.08762, 0.8132, 0.08125, 0.8335, 0.08546, 0.8285, 0.09212, 0.8072, 0.02571, 0.8213, 0.02944, 0.8196, 0.03908, 0.8061, 0.04565, 0.9138, 0.06256, 0.9011, 0.07253, 0.836, 0.06549, 0.831, 0.05848, 0.8262, 0.1057, 0.8316, 0.1126, 0.8112, 0.1173, 0.7959, 0.1121, 0.9124, 0.1689, 0.8978, 0.1689, 0.8956, 0.1635, 0.9116, 0.1539, 0.9119, 0.137, 0.9008, 0.127, 0.9002, 0.1194, 0.9138, 0.1093, 0.8285, 0.09212, 0.8335, 0.08546, 0.9019, 0.07981, 0.9126, 0.08937, 0.7946, 0.1367, 0.8087, 0.1295, 0.8301, 0.1338, 0.825, 0.1405, 0.8014, 0.06388, 0.8159, 0.07006, 0.8132, 0.08125, 0.7987, 0.08762, 0.9138, 0.1093, 0.9002, 0.1194, 0.8316, 0.1126, 0.8262, 0.1057, 0.8239, 0.1516, 0.8284, 0.1579, 0.81, 0.1614, 0.794, 0.1562, 0.825, 0.1405, 0.8301, 0.1338, 0.9008, 0.127, 0.9119, 0.137, 0.895, 0.1647, 0.896, 0.1689, 0.8287, 0.1689, 0.8293, 0.1594, 0.8293, 0.1594, 0.8287, 0.1689, 0.8086, 0.1689, 0.8113, 0.1624, 0.8406, 0.02482, 0.8383, 0.0401, 0.8211, 0.03807, 0.8229, 0.03035, 0.8368, 0.06711, 0.8344, 0.08382, 0.815, 0.08025, 0.8175, 0.07115, 0.8325, 0.1142, 0.831, 0.1322, 0.8105, 0.1285, 0.8128, 0.1184, 0.8977, 0.0327, 0.8974, 0.03669, 0.8383, 0.0401, 0.8406, 0.02482, 0.9004, 0.0738, 0.9006, 0.07845, 0.8344, 0.08382, 0.8368, 0.06711, 0.8994, 0.1206, 0.8995, 0.1256, 0.831, 0.1322, 0.8325, 0.1142, 0.9002, 0.1194, 0.8994, 0.1206, 0.8325, 0.1142, 0.8316, 0.1126, 0.81, 0.1614, 0.8113, 0.1624, 0.8086, 0.1689, 0.8069, 0.1689, 0.8132, 0.08125, 0.815, 0.08025, 0.8344, 0.08382, 0.8335, 0.08546, 0.8159, 0.07006, 0.8175, 0.07115, 0.815, 0.08025, 0.8132, 0.08125, 0.8301, 0.1338, 0.831, 0.1322, 0.8995, 0.1256, 0.9008, 0.127, 0.8986, 0.03151, 0.8977, 0.0327, 0.8406, 0.02482, 0.8397, 0.02321, 0.8316, 0.1126, 0.8325, 0.1142, 0.8128, 0.1184, 0.8112, 0.1173, 0.8112, 0.1173, 0.8128, 0.1184, 0.8105, 0.1285, 0.8087, 0.1295, 0.8956, 0.1635, 0.895, 0.1647, 0.8293, 0.1594, 0.8284, 0.1579, 0.8087, 0.1295, 0.8105, 0.1285, 0.831, 0.1322, 0.8301, 0.1338, 0.8983, 0.03795, 0.8974, 0.03669, 0.8977, 0.0327, 0.8986, 0.03151, 0.8978, 0.1689, 0.896, 0.1689, 0.895, 0.1647, 0.8956, 0.1635, 0.8284, 0.1579, 0.8293, 0.1594, 0.8113, 0.1624, 0.81, 0.1614, 0.9019, 0.07981, 0.9006, 0.07845, 0.9004, 0.0738, 0.9011, 0.07253, 0.9149, 0.5039, 0.9194, 0.4984, 0.932, 0.4992, 0.9295, 0.5071, 0.9568, 0.4999, 0.954, 0.4931, 0.9624, 0.4865, 0.9674, 0.491, 0.9478, 0.4052, 0.9451, 0.4117, 0.9354, 0.4107, 0.9345, 0.4034, 0.9439, 0.5054, 0.9434, 0.4977, 0.954, 0.4931, 0.9568, 0.4999, 0.9535, 0.3939, 0.9478, 0.4052, 0.9345, 0.4034, 0.9325, 0.3904, 0.9442, 0.5174, 0.9439, 0.5054, 0.9568, 0.4999, 0.9612, 0.5108, 0.9661, 0.4098, 0.9584, 0.4131, 0.9478, 0.4052, 0.9535, 0.3939, 0.9138, 0.3994, 0.9221, 0.4079, 0.9153, 0.4167, 0.908, 0.4165, 0.9612, 0.5108, 0.9568, 0.4999, 0.9674, 0.491, 0.9751, 0.4987, 0.908, 0.5126, 0.9149, 0.5039, 0.9295, 0.5071, 0.9256, 0.5186, 0.9202, 0.4172, 0.9262, 0.4134, 0.932, 0.4992, 0.9194, 0.4984, 0.9262, 0.4134, 0.9354, 0.4107, 0.9434, 0.4977, 0.932, 0.4992, 0.9354, 0.4107, 0.9451, 0.4117, 0.954, 0.4931, 0.9434, 0.4977, 0.9451, 0.4117, 0.9534, 0.4158, 0.9624, 0.4865, 0.954, 0.4931, 0.9584, 0.4131, 0.9534, 0.4158, 0.9451, 0.4117, 0.9478, 0.4052, 0.9221, 0.4079, 0.9262, 0.4134, 0.9202, 0.4172, 0.9153, 0.4167, 0.9295, 0.5071, 0.932, 0.4992, 0.9434, 0.4977, 0.9439, 0.5054, 0.9153, 0.4167, 0.9202, 0.4172, 0.9194, 0.4984, 0.9149, 0.5039, 0.9345, 0.4034, 0.9354, 0.4107, 0.9262, 0.4134, 0.9221, 0.4079, 0.9674, 0.491, 0.9624, 0.4865, 0.9534, 0.4158, 0.9584, 0.4131, 0.09827, 0.2994, 0.1753, 0.2957, 0.1756, 0.3122, 0.09881, 0.3141, 0.09775, 0.2848, 0.1753, 0.2795, 0.1753, 0.2957, 0.09827, 0.2994, 0.09743, 0.2705, 0.176, 0.2636, 0.1753, 0.2795, 0.09775, 0.2848, 0.09732, 0.2564, 0.1771, 0.2477, 0.176, 0.2636, 0.09743, 0.2705, 0.09728, 0.2421, 0.1786, 0.2318, 0.1771, 0.2477, 0.09732, 0.2564, 0.09734, 0.2275, 0.1804, 0.216, 0.1786, 0.2318, 0.09728, 0.2421, 0.4266, 0.8194, 0.3633, 0.7909, 0.3637, 0.7805, 0.4224, 0.8077, 0.2741, 0.8249, 0.3007, 0.832, 0.2991, 0.8427, 0.2726, 0.8384, 0.43, 0.8561, 0.4098, 0.857, 0.4093, 0.8495, 0.4297, 0.8476, 0.2719, 0.8515, 0.2982, 0.8536, 0.298, 0.8645, 0.2717, 0.8645, 0.2766, 0.8108, 0.3031, 0.8217, 0.3007, 0.832, 0.2741, 0.8249, 0.4297, 0.8476, 0.4093, 0.8495, 0.4083, 0.8421, 0.429, 0.8389, 0.09558, 0.07882, 0.1853, 0.04631, 0.1845, 0.06188, 0.09585, 0.09187, 0.09755, 0.191, 0.1814, 0.1752, 0.1804, 0.2056, 0.09747, 0.2183, 0.09585, 0.09187, 0.1845, 0.06188, 0.1814, 0.1752, 0.09755, 0.191, 0.4224, 0.8077, 0.3637, 0.7805, 0.3641, 0.7691, 0.424, 0.7982, 0.09881, 0.3141, 0.1756, 0.3122, 0.1759, 0.3301, 0.0992, 0.3301, 0.09747, 0.2183, 0.1804, 0.2056, 0.1804, 0.216, 0.09734, 0.2275, 0.2804, 0.7944, 0.2087, 0.7851, 0.2086, 0.7695, 0.2988, 0.7803, 0.2763, 0.8107, 0.2086, 0.8007, 0.2087, 0.7851, 0.2804, 0.7944, 0.2739, 0.8249, 0.2084, 0.817, 0.2086, 0.8007, 0.2763, 0.8107, 0.2724, 0.8384, 0.2082, 0.8329, 0.2084, 0.817, 0.2739, 0.8249, 0.2717, 0.8515, 0.2082, 0.8488, 0.2082, 0.8329, 0.2724, 0.8384, 0.2715, 0.8645, 0.2083, 0.8645, 0.2082, 0.8488, 0.2717, 0.8515, 0.2469, 0.2938, 0.3438, 0.2927, 0.3435, 0.3107, 0.2471, 0.311, 0.2475, 0.277, 0.3445, 0.2751, 0.3438, 0.2927, 0.2469, 0.2938, 0.2487, 0.2604, 0.3454, 0.2574, 0.3445, 0.2751, 0.2475, 0.277, 0.2504, 0.2439, 0.3464, 0.2399, 0.3454, 0.2574, 0.2487, 0.2604, 0.2525, 0.2276, 0.3476, 0.2224, 0.3464, 0.2399, 0.2504, 0.2439, 0.2546, 0.2078, 0.3491, 0.2016, 0.3476, 0.2224, 0.2525, 0.2276, 0.2784, 0.01694, 0.4025, 0.0001945, 0.3955, 0.0221, 0.2759, 0.0375, 0.2598, 0.1609, 0.3591, 0.1515, 0.3512, 0.1864, 0.2553, 0.1933, 0.2759, 0.0375, 0.3955, 0.0221, 0.3591, 0.1515, 0.2598, 0.1609, 0.2553, 0.1933, 0.3512, 0.1864, 0.3491, 0.2016, 0.2546, 0.2078, 0.2471, 0.311, 0.3435, 0.3107, 0.3436, 0.3301, 0.2475, 0.3301, 0.2988, 0.7803, 0.2086, 0.7695, 0.2083, 0.7531, 0.2971, 0.7662, 0.1266, 0.7736, 0.07135, 0.7889, 0.07127, 0.7736, 0.1267, 0.7551, 0.1263, 0.7923, 0.07145, 0.8042, 0.07135, 0.7889, 0.1266, 0.7736, 0.1261, 0.8107, 0.07156, 0.8198, 0.07145, 0.8042, 0.1263, 0.7923, 0.126, 0.8288, 0.07166, 0.8353, 0.07156, 0.8198, 0.1261, 0.8107, 0.126, 0.8468, 0.07177, 0.8504, 0.07166, 0.8353, 0.126, 0.8288, 0.126, 0.8645, 0.07188, 0.8645, 0.07177, 0.8504, 0.126, 0.8468, 0.4321, 0.2911, 0.5547, 0.2969, 0.5558, 0.3132, 0.432, 0.3103, 0.4323, 0.2728, 0.5511, 0.2821, 0.5547, 0.2969, 0.4321, 0.2911, 0.4325, 0.2547, 0.5506, 0.2549, 0.5511, 0.2821, 0.4323, 0.2728, 0.4329, 0.237, 0.552, 0.2411, 0.5506, 0.2549, 0.4325, 0.2547, 0.4333, 0.2189, 0.5506, 0.2244, 0.552, 0.2411, 0.4329, 0.237, 0.4336, 0.2008, 0.5492, 0.2052, 0.5506, 0.2244, 0.4333, 0.2189, 0.5281, 0.01358, 0.617, 0.02324, 0.6087, 0.04224, 0.5159, 0.03395, 0.451, 0.1563, 0.5626, 0.16, 0.5529, 0.1924, 0.4379, 0.1891, 0.5159, 0.03395, 0.6087, 0.04224, 0.5626, 0.16, 0.451, 0.1563, 0.432, 0.3103, 0.5558, 0.3132, 0.5567, 0.3301, 0.432, 0.3301, 0.4379, 0.1891, 0.5529, 0.1924, 0.5492, 0.2052, 0.4336, 0.2008, 0.1267, 0.7551, 0.07127, 0.7736, 0.07118, 0.7582, 0.1267, 0.737, 0.3556, 0.8645, 0.298, 0.8645, 0.2982, 0.8536, 0.3556, 0.8571, 0.3556, 0.8571, 0.2982, 0.8536, 0.2991, 0.8427, 0.3556, 0.8498, 0.3556, 0.8498, 0.2991, 0.8427, 0.3007, 0.832, 0.3556, 0.8427, 0.3556, 0.8427, 0.3007, 0.832, 0.3031, 0.8217, 0.3557, 0.8357, 0.3557, 0.8357, 0.3031, 0.8217, 0.3068, 0.8107, 0.3558, 0.8287, 0.4068, 0.835, 0.3557, 0.8357, 0.3558, 0.8287, 0.4049, 0.8284, 0.4083, 0.8421, 0.3556, 0.8427, 0.3557, 0.8357, 0.4068, 0.835, 0.4093, 0.8495, 0.3556, 0.8498, 0.3556, 0.8427, 0.4083, 0.8421, 0.4098, 0.857, 0.3556, 0.8571, 0.3556, 0.8498, 0.4093, 0.8495, 0.41, 0.8645, 0.3556, 0.8645, 0.3556, 0.8571, 0.4098, 0.857, 0.429, 0.8389, 0.4083, 0.8421, 0.4068, 0.835, 0.428, 0.8296, 0.2804, 0.7944, 0.3068, 0.8107, 0.3031, 0.8217, 0.2766, 0.8108, 0.5683, 0.2631, 0.6814, 0.2691, 0.6836, 0.2857, 0.5697, 0.2758, 0.5511, 0.2821, 0.5697, 0.2758, 0.6836, 0.2857, 0.5506, 0.2549, 0.5683, 0.2631, 0.5697, 0.2758, 0.5511, 0.2821])
me_cube.materials.append(mat_motorbike)
me_cube.use_remesh_preserve_volume = False
me_cube.use_remesh_preserve_attributes = False
me_cube.use_mirror_vertex_groups = False
me_cube.update()
me_cylinder = bpy.data.meshes.new('Cylinder')
me_cylinder.from_pydata([(0.4363, 1.757, 0.5742), (0.3601, 2.329, 0.7825), (0.4363, 2.28, 0.5742), (0.3601, 2.223, 0.9657), (0.4363, 2.249, 0.3954), (0.3601, 2.061, 1.102), (0.4363, 2.158, 0.2382), (0.3601, 1.863, 1.174), (0.4363, 2.019, 0.1215), (0.3601, 1.651, 1.174), (0.4363, 1.848, 0.05938), (0.3601, 1.452, 1.102), (0.4363, 1.667, 0.05938), (0.3601, 1.29, 0.9657), (0.4363, 1.496, 0.1215), (0.3601, 1.185, 0.7825), (0.4363, 1.357, 0.2382), (0.3601, 1.148, 0.5742), (0.4363, 1.266, 0.3954), (0.3601, 1.185, 0.3659), (0.4363, 1.235, 0.5742), (0.3601, 1.29, 0.1828), (0.4363, 1.266, 0.753), (0.3601, 1.452, 0.04684), (0.4363, 1.357, 0.9103), (0.3601, 1.651, -0.02549), (0.4363, 1.496, 1.027), (0.3601, 1.863, -0.02549), (0.4363, 1.667, 1.089), (0.3601, 2.061, 0.04684), (0.4363, 1.848, 1.089), (0.3601, 2.223, 0.1828), (0.4363, 2.019, 1.027), (0.3601, 2.329, 0.3659), (0.4363, 2.158, 0.9103), (0.3601, 2.366, 0.5742), (0.4363, 2.249, 0.753), (0.4088, 2.332, 0.5742), (0.4088, 2.298, 0.771), (0.4088, 2.198, 0.944), (0.4088, 2.045, 1.072), (0.4088, 1.857, 1.141), (0.4088, 1.657, 1.141), (0.4088, 1.469, 1.072), (0.4088, 1.316, 0.944), (0.4089, 1.217, 0.771), (0.4089, 1.182, 0.5742), (0.4089, 1.217, 0.3775), (0.4088, 1.316, 0.2045), (0.4088, 1.469, 0.07604), (0.4088, 1.657, 0.007702), (0.4088, 1.857, 0.007693), (0.4088, 2.045, 0.07602), (0.4088, 2.198, 0.2044), (0.4088, 2.298, 0.3775), (-0.4363, 1.757, 0.5742), (-0.3601, 2.329, 0.7825), (-0.4363, 2.28, 0.5742), (-0.3601, 2.223, 0.9657), (-0.4363, 2.249, 0.3954), (-0.3601, 2.061, 1.102), (-0.4363, 2.158, 0.2382), (-0.3601, 1.863, 1.174), (-0.4363, 2.019, 0.1215), (-0.3601, 1.651, 1.174), (-0.4363, 1.848, 0.05938), (-0.3601, 1.452, 1.102), (-0.4363, 1.667, 0.05938), (-0.3601, 1.29, 0.9657), (-0.4363, 1.496, 0.1215), (-0.3601, 1.185, 0.7825), (-0.4363, 1.357, 0.2382), (-0.3601, 1.148, 0.5742), (-0.4363, 1.266, 0.3954), (-0.3601, 1.185, 0.3659), (-0.4363, 1.235, 0.5742), (-0.3601, 1.29, 0.1828), (-0.4363, 1.266, 0.753), (-0.3601, 1.452, 0.04684), (-0.4363, 1.357, 0.9103), (-0.3601, 1.651, -0.02549), (-0.4363, 1.496, 1.027), (-0.3601, 1.863, -0.02549), (-0.4363, 1.667, 1.089), (-0.3601, 2.061, 0.04684), (-0.4363, 1.848, 1.089), (-0.3601, 2.223, 0.1828), (-0.4363, 2.019, 1.027), (-0.3601, 2.329, 0.3659), (-0.4363, 2.158, 0.9103), (-0.3601, 2.366, 0.5742), (-0.4363, 2.249, 0.753), (-1.469e-07, 2.364, 0.5742), (-1.469e-07, 2.327, 0.3659), (-1.469e-07, 2.221, 0.1828), (-1.469e-07, 2.059, 0.04684), (-1.469e-07, 1.86, -0.02549), (-1.469e-07, 1.649, -0.02549), (-1.469e-07, 1.45, 0.04684), (-1.469e-07, 1.288, 0.1828), (-1.469e-07, 1.182, 0.3659), (-1.469e-07, 1.146, 0.5742), (-1.469e-07, 1.182, 0.7825), (-1.469e-07, 1.288, 0.9657), (-1.469e-07, 1.45, 1.102), (-1.469e-07, 1.649, 1.174), (-1.469e-07, 1.86, 1.174), (-1.469e-07, 2.059, 1.102), (-1.469e-07, 2.221, 0.9657), (-1.469e-07, 2.327, 0.7825), (-0.4088, 2.332, 0.5742), (-0.4088, 2.298, 0.771), (-0.4088, 2.198, 0.944), (-0.4088, 2.045, 1.072), (-0.4088, 1.857, 1.141), (-0.4088, 1.657, 1.141), (-0.4088, 1.469, 1.072), (-0.4088, 1.316, 0.944), (-0.4089, 1.217, 0.771), (-0.4089, 1.182, 0.5742), (-0.4089, 1.217, 0.3775), (-0.4088, 1.316, 0.2045), (-0.4088, 1.469, 0.07604), (-0.4088, 1.657, 0.007702), (-0.4088, 1.857, 0.007693), (-0.4088, 2.045, 0.07602), (-0.4088, 2.198, 0.2044), (-0.4088, 2.298, 0.3775)], [], [(0, 4, 2), (37, 2, 4, 54), (0, 6, 4), (54, 4, 6, 53), (0, 8, 6), (53, 6, 8, 52), (0, 10, 8), (52, 8, 10, 51), (0, 12, 10), (51, 10, 12, 50), (0, 14, 12), (50, 12, 14, 49), (0, 16, 14), (49, 14, 16, 48), (0, 18, 16), (48, 16, 18, 47), (0, 20, 18), (47, 18, 20, 46), (0, 22, 20), (46, 20, 22, 45), (0, 24, 22), (45, 22, 24, 44), (0, 26, 24), (44, 24, 26, 43), (0, 28, 26), (43, 26, 28, 42), (0, 30, 28), (42, 28, 30, 41), (0, 32, 30), (41, 30, 32, 40), (0, 34, 32), (40, 32, 34, 39), (0, 36, 34), (39, 34, 36, 38), (0, 2, 36), (38, 36, 2, 37), (93, 33, 31, 94), (109, 1, 35, 92), (108, 3, 1, 109), (107, 5, 3, 108), (106, 7, 5, 107), (105, 9, 7, 106), (104, 11, 9, 105), (103, 13, 11, 104), (102, 15, 13, 103), (101, 17, 15, 102), (100, 19, 17, 101), (99, 21, 19, 100), (98, 23, 21, 99), (97, 25, 23, 98), (96, 27, 25, 97), (95, 29, 27, 96), (94, 31, 29, 95), (92, 35, 33, 93), (1, 38, 37, 35), (3, 39, 38, 1), (5, 40, 39, 3), (7, 41, 40, 5), (9, 42, 41, 7), (11, 43, 42, 9), (13, 44, 43, 11), (15, 45, 44, 13), (17, 46, 45, 15), (19, 47, 46, 17), (21, 48, 47, 19), (23, 49, 48, 21), (25, 50, 49, 23), (27, 51, 50, 25), (29, 52, 51, 27), (31, 53, 52, 29), (33, 54, 53, 31), (35, 37, 54, 33), (55, 57, 59), (110, 127, 59, 57), (55, 59, 61), (127, 126, 61, 59), (55, 61, 63), (126, 125, 63, 61), (55, 63, 65), (125, 124, 65, 63), (55, 65, 67), (124, 123, 67, 65), (55, 67, 69), (123, 122, 69, 67), (55, 69, 71), (122, 121, 71, 69), (55, 71, 73), (121, 120, 73, 71), (55, 73, 75), (120, 119, 75, 73), (55, 75, 77), (119, 118, 77, 75), (55, 77, 79), (118, 117, 79, 77), (55, 79, 81), (117, 116, 81, 79), (55, 81, 83), (116, 115, 83, 81), (55, 83, 85), (115, 114, 85, 83), (55, 85, 87), (114, 113, 87, 85), (55, 87, 89), (113, 112, 89, 87), (55, 89, 91), (112, 111, 91, 89), (55, 91, 57), (111, 110, 57, 91), (93, 94, 86, 88), (109, 92, 90, 56), (108, 109, 56, 58), (107, 108, 58, 60), (106, 107, 60, 62), (105, 106, 62, 64), (104, 105, 64, 66), (103, 104, 66, 68), (102, 103, 68, 70), (101, 102, 70, 72), (100, 101, 72, 74), (99, 100, 74, 76), (98, 99, 76, 78), (97, 98, 78, 80), (96, 97, 80, 82), (95, 96, 82, 84), (94, 95, 84, 86), (92, 93, 88, 90), (56, 90, 110, 111), (58, 56, 111, 112), (60, 58, 112, 113), (62, 60, 113, 114), (64, 62, 114, 115), (66, 64, 115, 116), (68, 66, 116, 117), (70, 68, 117, 118), (72, 70, 118, 119), (74, 72, 119, 120), (76, 74, 120, 121), (78, 76, 121, 122), (80, 78, 122, 123), (82, 80, 123, 124), (84, 82, 124, 125), (86, 84, 125, 126), (88, 86, 126, 127), (90, 88, 127, 110)])
me_cylinder.polygons.foreach_set('use_smooth', [True] * 144)
_uv = me_cylinder.uv_layers.new(name='UVMap')
_uv.uv.foreach_set('vector', [0.7815, 0.7158, 0.7081, 0.6734, 0.727, 0.6508, 0.8766, 0.6574, 0.8696, 0.6576, 0.8696, 0.6361, 0.8766, 0.6358, 0.7815, 0.7158, 0.698, 0.7011, 0.7081, 0.6734, 0.8766, 0.6358, 0.8696, 0.6361, 0.8696, 0.6141, 0.8766, 0.6134, 0.7815, 0.7158, 0.698, 0.7305, 0.698, 0.7011, 0.8766, 0.6134, 0.8696, 0.6141, 0.8696, 0.5915, 0.8766, 0.5903, 0.7815, 0.7158, 0.7081, 0.7582, 0.698, 0.7305, 0.8766, 0.5903, 0.8696, 0.5915, 0.8696, 0.5686, 0.8766, 0.5657, 0.7815, 0.7158, 0.727, 0.7807, 0.7081, 0.7582, 0.8766, 0.9827, 0.8696, 0.9799, 0.8696, 0.957, 0.8766, 0.9582, 0.7815, 0.7158, 0.7525, 0.7954, 0.727, 0.7807, 0.8766, 0.9582, 0.8696, 0.957, 0.8696, 0.9338, 0.8766, 0.9343, 0.7815, 0.7158, 0.7815, 0.8006, 0.7525, 0.7954, 0.8766, 0.9343, 0.8696, 0.9338, 0.8696, 0.9103, 0.8766, 0.9105, 0.7815, 0.7158, 0.8105, 0.7954, 0.7815, 0.8006, 0.8766, 0.9105, 0.8696, 0.9103, 0.8696, 0.8866, 0.8766, 0.8866, 0.7815, 0.7158, 0.836, 0.7807, 0.8105, 0.7954, 0.8766, 0.8866, 0.8696, 0.8866, 0.8696, 0.8623, 0.8766, 0.8623, 0.7815, 0.7158, 0.8549, 0.7582, 0.836, 0.7807, 0.8766, 0.8623, 0.8696, 0.8623, 0.8696, 0.838, 0.8766, 0.8381, 0.7815, 0.7158, 0.865, 0.7305, 0.8549, 0.7582, 0.8766, 0.8381, 0.8696, 0.838, 0.8696, 0.8144, 0.8766, 0.8145, 0.7815, 0.7158, 0.865, 0.7011, 0.865, 0.7305, 0.8766, 0.8145, 0.8696, 0.8144, 0.8696, 0.7911, 0.8766, 0.7912, 0.7815, 0.7158, 0.8549, 0.6734, 0.865, 0.7011, 0.8766, 0.7912, 0.8696, 0.7911, 0.8696, 0.7681, 0.8766, 0.7682, 0.7815, 0.7158, 0.836, 0.6508, 0.8549, 0.6734, 0.8766, 0.7682, 0.8696, 0.7681, 0.8696, 0.7455, 0.8766, 0.7455, 0.7815, 0.7158, 0.8105, 0.6361, 0.836, 0.6508, 0.8766, 0.7455, 0.8696, 0.7455, 0.8696, 0.7231, 0.8766, 0.7231, 0.7815, 0.7158, 0.7815, 0.631, 0.8105, 0.6361, 0.8766, 0.7231, 0.8696, 0.7231, 0.8696, 0.7009, 0.8766, 0.7009, 0.7815, 0.7158, 0.7525, 0.6361, 0.7815, 0.631, 0.8766, 0.7009, 0.8696, 0.7009, 0.8696, 0.6791, 0.8766, 0.679, 0.7815, 0.7158, 0.727, 0.6508, 0.7525, 0.6361, 0.8766, 0.679, 0.8696, 0.6791, 0.8696, 0.6576, 0.8766, 0.6574, 0.9265, 0.6338, 0.8835, 0.6354, 0.8835, 0.6128, 0.9265, 0.6104, 0.9265, 0.679, 0.8835, 0.679, 0.8835, 0.6573, 0.9265, 0.6565, 0.9265, 0.7013, 0.8835, 0.701, 0.8835, 0.679, 0.9265, 0.679, 0.9265, 0.7237, 0.8835, 0.7232, 0.8835, 0.701, 0.9265, 0.7013, 0.9265, 0.7462, 0.8835, 0.7456, 0.8835, 0.7232, 0.9265, 0.7237, 0.9265, 0.7689, 0.8835, 0.7683, 0.8835, 0.7456, 0.9265, 0.7462, 0.9265, 0.7919, 0.8835, 0.7913, 0.8835, 0.7683, 0.9265, 0.7689, 0.9265, 0.8151, 0.8835, 0.8146, 0.8835, 0.7913, 0.9265, 0.7919, 0.9265, 0.8386, 0.8835, 0.8382, 0.8835, 0.8146, 0.9265, 0.8151, 0.9265, 0.8623, 0.8835, 0.8624, 0.8835, 0.8382, 0.9265, 0.8386, 0.9265, 0.8863, 0.8835, 0.8866, 0.8835, 0.8624, 0.9265, 0.8623, 0.9265, 0.9105, 0.8835, 0.9106, 0.8835, 0.8866, 0.9265, 0.8863, 0.9265, 0.9353, 0.8835, 0.9347, 0.8835, 0.9106, 0.9265, 0.9105, 0.9265, 0.9612, 0.8835, 0.9592, 0.8835, 0.9347, 0.9265, 0.9353, 0.9265, 0.9898, 0.8835, 0.9851, 0.8835, 0.9592, 0.9265, 0.9612, 0.9265, 0.5858, 0.8835, 0.5892, 0.8835, 0.5634, 0.9265, 0.5599, 0.9265, 0.6104, 0.8835, 0.6128, 0.8835, 0.5892, 0.9265, 0.5858, 0.9265, 0.6565, 0.8835, 0.6573, 0.8835, 0.6354, 0.9265, 0.6338, 0.8835, 0.679, 0.8766, 0.679, 0.8766, 0.6574, 0.8835, 0.6573, 0.8835, 0.701, 0.8766, 0.7009, 0.8766, 0.679, 0.8835, 0.679, 0.8835, 0.7232, 0.8766, 0.7231, 0.8766, 0.7009, 0.8835, 0.701, 0.8835, 0.7456, 0.8766, 0.7455, 0.8766, 0.7231, 0.8835, 0.7232, 0.8835, 0.7683, 0.8766, 0.7682, 0.8766, 0.7455, 0.8835, 0.7456, 0.8835, 0.7913, 0.8766, 0.7912, 0.8766, 0.7682, 0.8835, 0.7683, 0.8835, 0.8146, 0.8766, 0.8145, 0.8766, 0.7912, 0.8835, 0.7913, 0.8835, 0.8382, 0.8766, 0.8381, 0.8766, 0.8145, 0.8835, 0.8146, 0.8835, 0.8624, 0.8766, 0.8623, 0.8766, 0.8381, 0.8835, 0.8382, 0.8835, 0.8866, 0.8766, 0.8866, 0.8766, 0.8623, 0.8835, 0.8624, 0.8835, 0.9106, 0.8766, 0.9105, 0.8766, 0.8866, 0.8835, 0.8866, 0.8835, 0.9347, 0.8766, 0.9343, 0.8766, 0.9105, 0.8835, 0.9106, 0.8835, 0.9592, 0.8766, 0.9582, 0.8766, 0.9343, 0.8835, 0.9347, 0.8835, 0.9851, 0.8766, 0.9827, 0.8766, 0.9582, 0.8835, 0.9592, 0.8835, 0.5892, 0.8766, 0.5903, 0.8766, 0.5657, 0.8835, 0.5634, 0.8835, 0.6128, 0.8766, 0.6134, 0.8766, 0.5903, 0.8835, 0.5892, 0.8835, 0.6354, 0.8766, 0.6358, 0.8766, 0.6134, 0.8835, 0.6128, 0.8835, 0.6573, 0.8766, 0.6574, 0.8766, 0.6358, 0.8835, 0.6354, 0.7815, 0.9069, 0.698, 0.8922, 0.7081, 0.8645, 0.9774, 0.6568, 0.9774, 0.6351, 0.9842, 0.6354, 0.9842, 0.6569, 0.7815, 0.9069, 0.7081, 0.8645, 0.727, 0.8419, 0.9774, 0.6351, 0.9774, 0.6127, 0.9842, 0.6133, 0.9842, 0.6354, 0.7815, 0.9069, 0.727, 0.8419, 0.7525, 0.8272, 0.9774, 0.6127, 0.9774, 0.5896, 0.9842, 0.5907, 0.9842, 0.6133, 0.7815, 0.9069, 0.7525, 0.8272, 0.7815, 0.8221, 0.9774, 0.5896, 0.9774, 0.5649, 0.9842, 0.5677, 0.9842, 0.5907, 0.7815, 0.9069, 0.7815, 0.8221, 0.8105, 0.8272, 0.9774, 0.9819, 0.9774, 0.9574, 0.9842, 0.9562, 0.9842, 0.979, 0.7815, 0.9069, 0.8105, 0.8272, 0.836, 0.8419, 0.9774, 0.9574, 0.9774, 0.9336, 0.9842, 0.933, 0.9842, 0.9562, 0.7815, 0.9069, 0.836, 0.8419, 0.855, 0.8645, 0.9774, 0.9336, 0.9774, 0.9098, 0.9842, 0.9095, 0.9842, 0.933, 0.7815, 0.9069, 0.855, 0.8645, 0.865, 0.8922, 0.9774, 0.9098, 0.9774, 0.8859, 0.9842, 0.8858, 0.9842, 0.9095, 0.7815, 0.9069, 0.865, 0.8922, 0.865, 0.9216, 0.9774, 0.8859, 0.9774, 0.8616, 0.9842, 0.8615, 0.9842, 0.8858, 0.7815, 0.9069, 0.865, 0.9216, 0.855, 0.9493, 0.9774, 0.8616, 0.9774, 0.8374, 0.9842, 0.8373, 0.9842, 0.8615, 0.7815, 0.9069, 0.855, 0.9493, 0.836, 0.9718, 0.9774, 0.8374, 0.9774, 0.8138, 0.9842, 0.8136, 0.9842, 0.8373, 0.7815, 0.9069, 0.836, 0.9718, 0.8105, 0.9866, 0.9774, 0.8138, 0.9774, 0.7905, 0.9842, 0.7903, 0.9842, 0.8136, 0.7815, 0.9069, 0.8105, 0.9866, 0.7815, 0.9917, 0.9774, 0.7905, 0.9774, 0.7676, 0.9842, 0.7674, 0.9842, 0.7903, 0.7815, 0.9069, 0.7815, 0.9917, 0.7525, 0.9866, 0.9774, 0.7676, 0.9774, 0.7449, 0.9842, 0.7447, 0.9842, 0.7674, 0.7815, 0.9069, 0.7525, 0.9866, 0.727, 0.9718, 0.9774, 0.7449, 0.9774, 0.7224, 0.9842, 0.7223, 0.9842, 0.7447, 0.7815, 0.9069, 0.727, 0.9718, 0.7081, 0.9493, 0.9774, 0.7224, 0.9774, 0.7003, 0.9842, 0.7002, 0.9842, 0.7223, 0.7815, 0.9069, 0.7081, 0.9493, 0.698, 0.9216, 0.9774, 0.7003, 0.9774, 0.6784, 0.9842, 0.6783, 0.9842, 0.7002, 0.7815, 0.9069, 0.698, 0.9216, 0.698, 0.8922, 0.9774, 0.6784, 0.9774, 0.6568, 0.9842, 0.6569, 0.9842, 0.6783, 0.9265, 0.6338, 0.9265, 0.6104, 0.9705, 0.6122, 0.9705, 0.6349, 0.9265, 0.679, 0.9265, 0.6565, 0.9705, 0.6567, 0.9705, 0.6784, 0.9265, 0.7013, 0.9265, 0.679, 0.9705, 0.6784, 0.9705, 0.7004, 0.9265, 0.7237, 0.9265, 0.7013, 0.9705, 0.7004, 0.9705, 0.7226, 0.9265, 0.7462, 0.9265, 0.7237, 0.9705, 0.7226, 0.9705, 0.7451, 0.9265, 0.7689, 0.9265, 0.7462, 0.9705, 0.7451, 0.9705, 0.7678, 0.9265, 0.7919, 0.9265, 0.7689, 0.9705, 0.7678, 0.9705, 0.7907, 0.9265, 0.8151, 0.9265, 0.7919, 0.9705, 0.7907, 0.9705, 0.814, 0.9265, 0.8386, 0.9265, 0.8151, 0.9705, 0.814, 0.9705, 0.8376, 0.9265, 0.8623, 0.9265, 0.8386, 0.9705, 0.8376, 0.9705, 0.8618, 0.9265, 0.8863, 0.9265, 0.8623, 0.9705, 0.8618, 0.9705, 0.886, 0.9265, 0.9105, 0.9265, 0.8863, 0.9705, 0.886, 0.9705, 0.91, 0.9265, 0.9353, 0.9265, 0.9105, 0.9705, 0.91, 0.9705, 0.9341, 0.9265, 0.9612, 0.9265, 0.9353, 0.9705, 0.9341, 0.9705, 0.9585, 0.9265, 0.9898, 0.9265, 0.9612, 0.9705, 0.9585, 0.9705, 0.9844, 0.9265, 0.5858, 0.9265, 0.5599, 0.9705, 0.5627, 0.9705, 0.5886, 0.9265, 0.6104, 0.9265, 0.5858, 0.9705, 0.5886, 0.9705, 0.6122, 0.9265, 0.6565, 0.9265, 0.6338, 0.9705, 0.6349, 0.9705, 0.6567, 0.9705, 0.6784, 0.9705, 0.6567, 0.9774, 0.6568, 0.9774, 0.6784, 0.9705, 0.7004, 0.9705, 0.6784, 0.9774, 0.6784, 0.9774, 0.7003, 0.9705, 0.7226, 0.9705, 0.7004, 0.9774, 0.7003, 0.9774, 0.7224, 0.9705, 0.7451, 0.9705, 0.7226, 0.9774, 0.7224, 0.9774, 0.7449, 0.9705, 0.7678, 0.9705, 0.7451, 0.9774, 0.7449, 0.9774, 0.7676, 0.9705, 0.7907, 0.9705, 0.7678, 0.9774, 0.7676, 0.9774, 0.7905, 0.9705, 0.814, 0.9705, 0.7907, 0.9774, 0.7905, 0.9774, 0.8138, 0.9705, 0.8376, 0.9705, 0.814, 0.9774, 0.8138, 0.9774, 0.8374, 0.9705, 0.8618, 0.9705, 0.8376, 0.9774, 0.8374, 0.9774, 0.8616, 0.9705, 0.886, 0.9705, 0.8618, 0.9774, 0.8616, 0.9774, 0.8859, 0.9705, 0.91, 0.9705, 0.886, 0.9774, 0.8859, 0.9774, 0.9098, 0.9705, 0.9341, 0.9705, 0.91, 0.9774, 0.9098, 0.9774, 0.9336, 0.9705, 0.9585, 0.9705, 0.9341, 0.9774, 0.9336, 0.9774, 0.9574, 0.9705, 0.9844, 0.9705, 0.9585, 0.9774, 0.9574, 0.9774, 0.9819, 0.9705, 0.5886, 0.9705, 0.5627, 0.9774, 0.5649, 0.9774, 0.5896, 0.9705, 0.6122, 0.9705, 0.5886, 0.9774, 0.5896, 0.9774, 0.6127, 0.9705, 0.6349, 0.9705, 0.6122, 0.9774, 0.6127, 0.9774, 0.6351, 0.9705, 0.6567, 0.9705, 0.6349, 0.9774, 0.6351, 0.9774, 0.6568])
me_cylinder.materials.append(mat_motorbike)
me_cylinder.use_remesh_preserve_volume = False
me_cylinder.use_remesh_preserve_attributes = False
me_cylinder.use_mirror_vertex_groups = False
me_cylinder.update()

# ---- objects
ob_cube = bpy.data.objects.new('Cube', me_cube)
ob_cylinder = bpy.data.objects.new('Cylinder', me_cylinder)
ob_sun = bpy.data.objects.new('Sun', light_sun)

# ---- transforms, parenting, visibility, modifiers, constraints
ob_cube.location = (0.0, 0.0, 0.0)
ob_cube.lock_rotations_4d = False
ob_cube.empty_display_type = 'ARROWS'
ob_cube.lineart.crease_threshold = 0.0
ob_cylinder.location = (0.0, 0.0, 0.0375)
ob_cylinder.lineart.crease_threshold = 0.0
ob_sun.location = (-5.063, 0.7766, 5.852)
ob_sun.rotation_euler = (0.3784, -0.6198, -0.02285)
ob_sun.lineart.crease_threshold = 0.0

# ---- collection membership
col_collection.objects.link(ob_cube)
col_collection.objects.link(ob_cylinder)
col_collection.objects.link(ob_sun)

# ---- scene / render settings (as saved in the file)
scene.frame_start = 1; scene.frame_end = 250; scene.frame_set(1)
scene.render.engine = 'BLENDER_EEVEE_NEXT'
scene.cycles.use_denoising = False
scene.cycles.samples = 128
scene.cycles.sampling_pattern = 'TABULATED_SOBOL'
scene.cycles.use_adaptive_sampling = False
scene.cycles.use_light_tree = False
scene.view_settings.view_transform = 'Filmic'
bpy.context.view_layer.update()

# ---- added for rendering (the .blend has no active camera): camera
cam_auto = bpy.data.cameras.new('AutoCamera')
cam_auto.lens = 50.0
cam_auto.sensor_width = 36.0
cam_auto.clip_end = 1000.0
ob_auto_camera = bpy.data.objects.new('AutoCamera', cam_auto)
scene.collection.objects.link(ob_auto_camera)
ob_auto_camera.location = (5.1282, -5.26404, 4.95808)
ob_auto_camera.rotation_euler = (1.09748, -7.21219e-08, 0.694738)
scene.camera = ob_auto_camera
bpy.context.view_layer.update()
